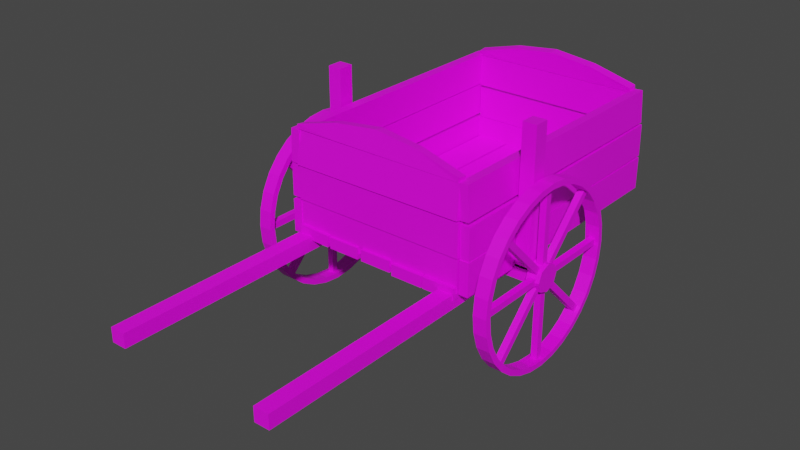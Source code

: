 # Source: Wagon.blend  (saved by Blender 2.82.7; exported with 4.5.12 LTS)
import bpy
from mathutils import Matrix  # noqa: F401  (used for matrix-valued properties, if any)

bpy.ops.wm.read_factory_settings(use_empty=True)
scene = bpy.context.scene
scene.name = 'Scene'

# ---- collections
col_collection = bpy.data.collections.new('Collection'); scene.collection.children.link(col_collection)

# ---- images (referenced by path relative to the original .blend; pixels are not part of the script)
import os
ASSET_DIR = os.environ.get("B2B_ASSET_DIR", "")  # directory of the original .blend (textures are referenced by path, not embedded)
HERE = os.path.dirname(os.path.abspath(__file__))  # packed textures are extracted next to this script under _unpacked/

def load_image(name, relpath, width, height, colorspace="sRGB"):
    """Load a texture the original file referenced (path relative to the .blend, or extracted next to this script)."""
    p = next((c for c in (os.path.join(HERE, relpath), os.path.join(ASSET_DIR, relpath)) if relpath and os.path.exists(c)), "")
    if p:
        img = bpy.data.images.load(p, check_existing=True)
        img.name = name
    else:  # same state as the original file: an image datablock whose file is absent (Cycles renders it pink)
        img = bpy.data.images.new(name, width, height)
        img.source = "FILE"
        img.filepath = "//" + (relpath or name)
    img.colorspace_settings.name = colorspace
    return img
img_texturescom_oldwood_3_5x3_5_1k_albedo_tif = load_image('TexturesCom_OldWood_3.5x3.5_1K_albedo.tif', 'TexturesCom_OldWood_3.5x3.5_1K_albedo.tif', 1024, 1024, 'sRGB')

# ---- materials (node trees are filled in below, after node groups)
mat_material_001 = bpy.data.materials.new('Material.001')
mat_material_001.use_transparent_shadow = False

# ---- material node trees
mat_material_001.use_nodes = True; mat_material_001.node_tree.nodes.clear()
_N = mat_material_001.node_tree.nodes; _L = mat_material_001.node_tree.links
n0 = _N.new('ShaderNodeOutputMaterial'); n0.name = 'Material Output'; n0.location = (300, 300)
n1 = _N.new('ShaderNodeBsdfPrincipled'); n1.name = 'Principled BSDF'; n1.location = (10, 300)
n1.distribution = 'GGX'
n1.subsurface_method = 'BURLEY'
n1.inputs[3].default_value = 1.45
n1.inputs[27].default_value = (0.0, 0.0, 0.0, 1.0)
n1.inputs[28].default_value = 1.0
n2 = _N.new('ShaderNodeTexImage'); n2.name = 'Image Texture'; n2.location = (-280, 280)
n2.image = img_texturescom_oldwood_3_5x3_5_1k_albedo_tif
_L.new(n1.outputs[0], n0.inputs[0])
_L.new(n2.outputs[0], n1.inputs[0])
n0.is_active_output = True

# ---- world
world_world = bpy.data.worlds.new('World'); scene.world = world_world
world_world.use_nodes = True; world_world.node_tree.nodes.clear()
_N = world_world.node_tree.nodes; _L = world_world.node_tree.links
n0 = _N.new('ShaderNodeOutputWorld'); n0.name = 'World Output'; n0.location = (300, 300)
n1 = _N.new('ShaderNodeBackground'); n1.name = 'Background'; n1.location = (10, 300)
n1.inputs[0].default_value = (0.05088, 0.05088, 0.05088, 1.0)
_L.new(n1.outputs[0], n0.inputs[0])
n0.is_active_output = True
world_world.color = (0.05088, 0.05088, 0.05088)
world_world.use_sun_shadow = False
world_world.sun_shadow_jitter_overblur = 0.0

# ---- meshes
me_cube_017 = bpy.data.meshes.new('Cube.017')
me_cube_017.from_pydata([(0.9777, 1.326, 1.166), (1.083, 1.326, 1.172), (0.9777, -1.795, 1.166), (1.083, -1.795, 1.172), (0.9994, 1.326, 0.8008), (1.105, 1.326, 0.8071), (0.9994, -1.795, 0.8008), (1.105, -1.795, 0.8071), (1.447, 0.04281, 1.007e-07), (1.447, 0.0236, 0.1951), (1.447, -0.03331, 0.3827), (1.447, -0.1257, 0.5556), (1.447, -0.2501, 0.7071), (1.447, -0.4016, 0.8315), (1.447, -0.5745, 0.9239), (1.447, -0.7621, 0.9808), (1.447, -0.9572, 1.0), (1.447, -1.152, 0.9808), (1.447, -1.34, 0.9239), (1.447, -1.513, 0.8315), (1.447, -1.664, 0.7071), (1.447, -1.789, 0.5556), (1.447, -1.881, 0.3827), (1.447, -1.938, 0.1951), (1.447, -1.957, -2.013e-07), (1.447, -1.938, -0.1951), (1.447, -1.881, -0.3827), (1.447, -1.789, -0.5556), (1.447, -1.664, -0.7071), (1.447, -1.513, -0.8315), (1.447, -1.34, -0.9239), (1.447, -1.152, -0.9808), (1.447, -0.9572, -1.0), (1.447, -0.7621, -0.9808), (1.447, -0.5745, -0.9239), (1.447, -0.4016, -0.8315), (1.447, -0.2501, -0.7071), (1.447, -0.1257, -0.5556), (1.447, -0.03331, -0.3827), (1.447, 0.0236, -0.1951), (1.45, -0.01939, 0.0), (1.45, -0.03741, 0.183), (1.45, -0.09078, 0.3589), (1.45, -0.1774, 0.521), (1.45, -0.2941, 0.6631), (1.45, -0.4362, 0.7797), (1.45, -0.5983, 0.8664), (1.45, -0.7742, 0.9198), (1.45, -0.9572, 0.9378), (1.45, -1.14, 0.9198), (1.45, -1.316, 0.8664), (1.45, -1.478, 0.7797), (1.45, -1.62, 0.6631), (1.45, -1.737, 0.521), (1.45, -1.824, 0.3589), (1.45, -1.877, 0.183), (1.45, -1.895, -2.013e-07), (1.45, -1.877, -0.183), (1.45, -1.824, -0.3589), (1.45, -1.737, -0.521), (1.45, -1.62, -0.6631), (1.45, -1.478, -0.7797), (1.45, -1.316, -0.8664), (1.45, -1.14, -0.9198), (1.45, -0.9572, -0.9378), (1.45, -0.7742, -0.9198), (1.45, -0.5983, -0.8664), (1.45, -0.4362, -0.7797), (1.45, -0.2941, -0.6631), (1.45, -0.1774, -0.521), (1.45, -0.09078, -0.3589), (1.45, -0.03741, -0.183), (1.373, 0.04281, 1.007e-07), (1.373, 0.0236, 0.1951), (1.373, -0.03331, 0.3827), (1.373, -0.1257, 0.5556), (1.373, -0.2501, 0.7071), (1.373, -0.4016, 0.8315), (1.373, -0.5745, 0.9239), (1.373, -0.7621, 0.9808), (1.373, -0.9572, 1.0), (1.373, -1.152, 0.9808), (1.373, -1.34, 0.9239), (1.373, -1.513, 0.8315), (1.373, -1.664, 0.7071), (1.373, -1.789, 0.5556), (1.373, -1.881, 0.3827), (1.373, -1.938, 0.1951), (1.373, -1.957, -2.013e-07), (1.373, -1.938, -0.1951), (1.373, -1.881, -0.3827), (1.373, -1.789, -0.5556), (1.373, -1.664, -0.7071), (1.373, -1.513, -0.8315), (1.373, -1.34, -0.9239), (1.373, -1.152, -0.9808), (1.373, -0.9572, -1.0), (1.373, -0.7621, -0.9808), (1.373, -0.5745, -0.9239), (1.373, -0.4016, -0.8315), (1.373, -0.2501, -0.7071), (1.373, -0.1257, -0.5556), (1.373, -0.03331, -0.3827), (1.373, 0.0236, -0.1951), (1.299, 0.04281, 2.013e-07), (1.299, 0.0236, 0.1951), (1.299, -0.03331, 0.3827), (1.299, -0.1257, 0.5556), (1.299, -0.2501, 0.7071), (1.299, -0.4016, 0.8315), (1.299, -0.5745, 0.9239), (1.299, -0.7621, 0.9808), (1.299, -0.9572, 1.0), (1.299, -1.152, 0.9808), (1.299, -1.34, 0.9239), (1.299, -1.513, 0.8315), (1.299, -1.664, 0.7071), (1.299, -1.789, 0.5556), (1.299, -1.881, 0.3827), (1.299, -1.938, 0.1951), (1.299, -1.957, -1.007e-07), (1.299, -1.938, -0.1951), (1.299, -1.881, -0.3827), (1.299, -1.789, -0.5556), (1.299, -1.664, -0.7071), (1.299, -1.513, -0.8315), (1.299, -1.34, -0.9239), (1.299, -1.152, -0.9808), (1.299, -0.9572, -1.0), (1.299, -0.7621, -0.9808), (1.299, -0.5745, -0.9239), (1.299, -0.4016, -0.8315), (1.299, -0.2501, -0.7071), (1.299, -0.1257, -0.5556), (1.299, -0.03331, -0.3827), (1.299, 0.0236, -0.1951), (1.373, -0.01939, 1.007e-07), (1.373, -0.03741, 0.183), (1.373, -0.09078, 0.3589), (1.373, -0.1774, 0.521), (1.373, -0.2941, 0.6631), (1.373, -0.4362, 0.7797), (1.373, -0.5983, 0.8664), (1.373, -0.7742, 0.9198), (1.373, -0.9572, 0.9378), (1.373, -1.14, 0.9198), (1.373, -1.316, 0.8664), (1.373, -1.478, 0.7797), (1.373, -1.62, 0.6631), (1.373, -1.737, 0.521), (1.373, -1.824, 0.3589), (1.373, -1.877, 0.183), (1.373, -1.895, -2.013e-07), (1.373, -1.877, -0.183), (1.373, -1.824, -0.3589), (1.373, -1.737, -0.521), (1.373, -1.62, -0.6631), (1.373, -1.478, -0.7797), (1.373, -1.316, -0.8664), (1.373, -1.14, -0.9198), (1.373, -0.9572, -0.9378), (1.373, -0.7742, -0.9198), (1.373, -0.5983, -0.8664), (1.373, -0.4362, -0.7797), (1.373, -0.2941, -0.6631), (1.373, -0.1774, -0.521), (1.373, -0.09078, -0.3589), (1.373, -0.03741, -0.183), (1.295, -0.01939, 1.007e-07), (1.295, -0.03741, 0.183), (1.295, -0.09078, 0.3589), (1.295, -0.1774, 0.521), (1.295, -0.2941, 0.6631), (1.295, -0.4362, 0.7797), (1.295, -0.5983, 0.8664), (1.295, -0.7742, 0.9198), (1.295, -0.9572, 0.9378), (1.295, -1.14, 0.9198), (1.295, -1.316, 0.8664), (1.295, -1.478, 0.7797), (1.295, -1.62, 0.6631), (1.295, -1.737, 0.521), (1.295, -1.824, 0.3589), (1.295, -1.877, 0.183), (1.295, -1.895, -2.013e-07), (1.295, -1.877, -0.183), (1.295, -1.824, -0.3589), (1.295, -1.737, -0.521), (1.295, -1.62, -0.6631), (1.295, -1.478, -0.7797), (1.295, -1.316, -0.8664), (1.295, -1.14, -0.9198), (1.295, -0.9572, -0.9378), (1.295, -0.7742, -0.9198), (1.295, -0.5983, -0.8664), (1.295, -0.4362, -0.7797), (1.295, -0.2941, -0.6631), (1.295, -0.1774, -0.521), (1.295, -0.09078, -0.3589), (1.295, -0.03741, -0.183), (1.336, -1.905, -0.03534), (1.336, -1.905, 0.03534), (1.336, -0.009254, -0.03534), (1.336, -0.009254, 0.03534), (1.407, -1.905, -0.03534), (1.407, -1.905, 0.03534), (1.407, -0.009254, -0.03534), (1.407, -0.009254, 0.03534), (1.336, -0.9218, -0.9479), (1.336, -0.9925, -0.9479), (1.336, -0.9218, 0.9479), (1.336, -0.9925, 0.9479), (1.407, -0.9218, -0.9479), (1.407, -0.9925, -0.9479), (1.407, -0.9218, 0.9479), (1.407, -0.9925, 0.9479), (1.336, -1.602, -0.6953), (1.336, -1.652, -0.6453), (1.336, -0.2619, 0.6453), (1.336, -0.3119, 0.6953), (1.407, -1.602, -0.6953), (1.407, -1.652, -0.6453), (1.407, -0.2619, 0.6453), (1.407, -0.3119, 0.6953), (1.336, -1.652, 0.6453), (1.336, -1.602, 0.6953), (1.336, -0.3119, -0.6953), (1.336, -0.2619, -0.6453), (1.407, -1.652, 0.6453), (1.407, -1.602, 0.6953), (1.407, -0.3119, -0.6953), (1.407, -0.2619, -0.6453), (1.297, -1.067, -0.1096), (1.297, -1.067, 0.1096), (1.297, -0.8476, -0.1096), (1.297, -0.8476, 0.1096), (1.449, -1.067, -0.1096), (1.449, -1.067, 0.1096), (1.449, -0.8476, -0.1096), (1.449, -0.8476, 0.1096), (1.297, -1.109, 2.013e-07), (1.297, -0.8057, 2.013e-07), (1.449, -0.8057, 1.007e-07), (1.449, -1.109, 1.007e-07), (1.297, -0.9572, -0.1511), (1.297, -0.9572, 0.1511), (1.449, -0.9572, -0.1511), (1.449, -0.9572, 0.1511), (1.449, -0.9572, 1.007e-07), (1.297, -0.9572, 2.013e-07), (-0.9837, 1.314, 0.01451), (-1.089, 1.314, 0.01451), (-0.9837, -1.807, 0.01451), (-1.089, -1.807, 0.01451), (-0.9837, 1.314, 0.38), (-1.089, 1.314, 0.38), (-0.9837, -1.807, 0.38), (-1.089, -1.807, 0.38), (1.296, -0.8718, 0.08079), (1.296, -0.8718, -0.07695), (1.296, -1.042, 0.08079), (1.296, -1.042, -0.07695), (-1.304, -0.8718, 0.0808), (-1.304, -0.8718, -0.07695), (-1.304, -1.042, 0.0808), (-1.304, -1.042, -0.07695), (1.282, -0.8713, 0.05913), (1.124, -0.8713, 0.05913), (1.282, -1.042, 0.05913), (1.124, -1.042, 0.05913), (1.282, -0.8713, 1.557), (1.124, -0.8713, 1.557), (1.282, -1.042, 1.557), (1.124, -1.042, 1.557), (-1.307, 0.04281, 1.007e-06), (-1.307, 0.0236, 0.1951), (-1.307, -0.03331, 0.3827), (-1.307, -0.1257, 0.5556), (-1.307, -0.2501, 0.7071), (-1.307, -0.4016, 0.8315), (-1.307, -0.5745, 0.9239), (-1.307, -0.7621, 0.9808), (-1.307, -0.9572, 1.0), (-1.307, -1.152, 0.9808), (-1.307, -1.34, 0.9239), (-1.307, -1.513, 0.8315), (-1.307, -1.664, 0.7071), (-1.307, -1.789, 0.5556), (-1.307, -1.881, 0.3827), (-1.307, -1.938, 0.1951), (-1.307, -1.957, 6.04e-07), (-1.307, -1.938, -0.1951), (-1.307, -1.881, -0.3827), (-1.307, -1.789, -0.5556), (-1.307, -1.664, -0.7071), (-1.307, -1.513, -0.8315), (-1.307, -1.34, -0.9239), (-1.307, -1.152, -0.9808), (-1.307, -0.9572, -1.0), (-1.307, -0.7621, -0.9808), (-1.307, -0.5745, -0.9239), (-1.307, -0.4016, -0.8315), (-1.307, -0.2501, -0.7071), (-1.307, -0.1257, -0.5556), (-1.307, -0.03331, -0.3827), (-1.307, 0.0236, -0.1951), (-1.304, -0.01939, 9.061e-07), (-1.304, -0.03741, 0.183), (-1.304, -0.09078, 0.3589), (-1.304, -0.1774, 0.521), (-1.304, -0.2941, 0.6631), (-1.304, -0.4362, 0.7797), (-1.304, -0.5983, 0.8664), (-1.304, -0.7742, 0.9198), (-1.304, -0.9572, 0.9378), (-1.304, -1.14, 0.9198), (-1.304, -1.316, 0.8664), (-1.304, -1.478, 0.7797), (-1.304, -1.62, 0.6631), (-1.304, -1.737, 0.521), (-1.304, -1.824, 0.3589), (-1.304, -1.877, 0.183), (-1.304, -1.895, 7.047e-07), (-1.304, -1.877, -0.183), (-1.304, -1.824, -0.3589), (-1.304, -1.737, -0.521), (-1.304, -1.62, -0.6631), (-1.304, -1.478, -0.7797), (-1.304, -1.316, -0.8664), (-1.304, -1.14, -0.9198), (-1.304, -0.9572, -0.9378), (-1.304, -0.7742, -0.9198), (-1.304, -0.5983, -0.8664), (-1.304, -0.4362, -0.7797), (-1.304, -0.2941, -0.6631), (-1.304, -0.1774, -0.521), (-1.304, -0.09078, -0.3589), (-1.304, -0.03741, -0.183), (-1.381, 0.04281, 1.007e-06), (-1.381, 0.0236, 0.1951), (-1.381, -0.03331, 0.3827), (-1.381, -0.1257, 0.5556), (-1.381, -0.2501, 0.7071), (-1.381, -0.4016, 0.8315), (-1.381, -0.5745, 0.9239), (-1.381, -0.7621, 0.9808), (-1.381, -0.9572, 1.0), (-1.381, -1.152, 0.9808), (-1.381, -1.34, 0.9239), (-1.381, -1.513, 0.8315), (-1.381, -1.664, 0.7071), (-1.381, -1.789, 0.5556), (-1.381, -1.881, 0.3827), (-1.381, -1.938, 0.1951), (-1.381, -1.957, 6.04e-07), (-1.381, -1.938, -0.1951), (-1.381, -1.881, -0.3827), (-1.381, -1.789, -0.5556), (-1.381, -1.664, -0.7071), (-1.381, -1.513, -0.8315), (-1.381, -1.34, -0.9239), (-1.381, -1.152, -0.9808), (-1.381, -0.9572, -1.0), (-1.381, -0.7621, -0.9808), (-1.381, -0.5745, -0.9239), (-1.381, -0.4016, -0.8315), (-1.381, -0.2501, -0.7071), (-1.381, -0.1257, -0.5556), (-1.381, -0.03331, -0.3827), (-1.381, 0.0236, -0.1951), (-1.455, 0.04281, 1.107e-06), (-1.455, 0.0236, 0.1951), (-1.455, -0.03331, 0.3827), (-1.455, -0.1257, 0.5556), (-1.455, -0.2501, 0.7071), (-1.455, -0.4016, 0.8315), (-1.455, -0.5745, 0.9239), (-1.455, -0.7621, 0.9808), (-1.455, -0.9572, 1.0), (-1.455, -1.152, 0.9808), (-1.455, -1.34, 0.9239), (-1.455, -1.513, 0.8315), (-1.455, -1.664, 0.7071), (-1.455, -1.789, 0.5556), (-1.455, -1.881, 0.3827), (-1.455, -1.938, 0.1951), (-1.455, -1.957, 7.047e-07), (-1.455, -1.938, -0.1951), (-1.455, -1.881, -0.3827), (-1.455, -1.789, -0.5556), (-1.455, -1.664, -0.7071), (-1.455, -1.513, -0.8315), (-1.455, -1.34, -0.9239), (-1.455, -1.152, -0.9808), (-1.455, -0.9572, -1.0), (-1.455, -0.7621, -0.9808), (-1.455, -0.5745, -0.9239), (-1.455, -0.4016, -0.8315), (-1.455, -0.2501, -0.7071), (-1.455, -0.1257, -0.5556), (-1.455, -0.03331, -0.3827), (-1.455, 0.0236, -0.1951), (-1.381, -0.01939, 1.007e-06), (-1.381, -0.03741, 0.183), (-1.381, -0.09078, 0.3589), (-1.381, -0.1774, 0.521), (-1.381, -0.2941, 0.6631), (-1.381, -0.4362, 0.7797), (-1.381, -0.5983, 0.8664), (-1.381, -0.7742, 0.9198), (-1.381, -0.9572, 0.9378), (-1.381, -1.14, 0.9198), (-1.381, -1.316, 0.8664), (-1.381, -1.478, 0.7797), (-1.381, -1.62, 0.6631), (-1.381, -1.737, 0.521), (-1.381, -1.824, 0.3589), (-1.381, -1.877, 0.183), (-1.381, -1.895, 6.04e-07), (-1.381, -1.877, -0.183), (-1.381, -1.824, -0.3589), (-1.381, -1.737, -0.521), (-1.381, -1.62, -0.6631), (-1.381, -1.478, -0.7797), (-1.381, -1.316, -0.8664), (-1.381, -1.14, -0.9198), (-1.381, -0.9572, -0.9378), (-1.381, -0.7742, -0.9198), (-1.381, -0.5983, -0.8664), (-1.381, -0.4362, -0.7797), (-1.381, -0.2941, -0.6631), (-1.381, -0.1774, -0.521), (-1.381, -0.09078, -0.3589), (-1.381, -0.03741, -0.183), (-1.459, -0.01939, 1.007e-06), (-1.459, -0.03741, 0.183), (-1.459, -0.09078, 0.3589), (-1.459, -0.1774, 0.521), (-1.459, -0.2941, 0.6631), (-1.459, -0.4362, 0.7797), (-1.459, -0.5983, 0.8664), (-1.459, -0.7742, 0.9198), (-1.459, -0.9572, 0.9378), (-1.459, -1.14, 0.9198), (-1.459, -1.316, 0.8664), (-1.459, -1.478, 0.7797), (-1.459, -1.62, 0.6631), (-1.459, -1.737, 0.521), (-1.459, -1.824, 0.3589), (-1.459, -1.877, 0.183), (-1.459, -1.895, 8.054e-07), (-1.459, -1.877, -0.183), (-1.459, -1.824, -0.3589), (-1.459, -1.737, -0.521), (-1.459, -1.62, -0.6631), (-1.459, -1.478, -0.7797), (-1.459, -1.316, -0.8664), (-1.459, -1.14, -0.9198), (-1.459, -0.9572, -0.9378), (-1.459, -0.7742, -0.9198), (-1.459, -0.5983, -0.8664), (-1.459, -0.4362, -0.7797), (-1.459, -0.2941, -0.6631), (-1.459, -0.1774, -0.521), (-1.459, -0.09078, -0.3589), (-1.459, -0.03741, -0.183), (-1.418, -1.905, -0.03534), (-1.418, -1.905, 0.03534), (-1.418, -0.009254, -0.03534), (-1.418, -0.009254, 0.03534), (-1.347, -1.905, -0.03534), (-1.347, -1.905, 0.03534), (-1.347, -0.009254, -0.03534), (-1.347, -0.009254, 0.03534), (-1.418, -0.9218, -0.9479), (-1.418, -0.9925, -0.9479), (-1.418, -0.9218, 0.9479), (-1.418, -0.9925, 0.9479), (-1.347, -0.9218, -0.9479), (-1.347, -0.9925, -0.9479), (-1.347, -0.9218, 0.9479), (-1.347, -0.9925, 0.9479), (-1.418, -1.602, -0.6953), (-1.418, -1.652, -0.6453), (-1.418, -0.2619, 0.6453), (-1.418, -0.3119, 0.6953), (-1.347, -1.602, -0.6953), (-1.347, -1.652, -0.6453), (-1.347, -0.2619, 0.6453), (-1.347, -0.3119, 0.6953), (-1.418, -1.652, 0.6453), (-1.418, -1.602, 0.6953), (-1.418, -0.3119, -0.6953), (-1.418, -0.2619, -0.6453), (-1.347, -1.652, 0.6453), (-1.347, -1.602, 0.6953), (-1.347, -0.3119, -0.6953), (-1.347, -0.2619, -0.6453), (-1.457, -1.067, -0.1096), (-1.457, -1.067, 0.1096), (-1.457, -0.8476, -0.1096), (-1.457, -0.8476, 0.1096), (-1.305, -1.067, -0.1096), (-1.305, -1.067, 0.1096), (-1.305, -0.8476, -0.1096), (-1.305, -0.8476, 0.1096), (-1.457, -1.109, 1.107e-06), (-1.457, -0.8057, 1.107e-06), (-1.305, -0.8057, 1.007e-06), (-1.305, -1.109, 1.007e-06), (-1.457, -0.9572, -0.1511), (-1.457, -0.9572, 0.1511), (-1.305, -0.9572, -0.1511), (-1.305, -0.9572, 0.1511), (-1.305, -0.9572, 1.007e-06), (-1.457, -0.9572, 1.107e-06), (-1.11, -0.8713, 0.05913), (-1.268, -0.8713, 0.05913), (-1.11, -1.042, 0.05913), (-1.268, -1.042, 0.05913), (-1.11, -0.8713, 1.557), (-1.268, -0.8713, 1.557), (-1.11, -1.042, 1.557), (-1.268, -1.042, 1.557), (0.8102, -0.9933, 0.04015), (0.8102, -0.9933, -0.1176), (0.9806, -0.9933, 0.04015), (0.9806, -0.9933, -0.1176), (0.8102, -4.205, 0.04015), (0.8102, -4.205, -0.1176), (0.9806, -4.205, 0.04015), (0.9806, -4.205, -0.1176), (-0.9953, -0.9933, 0.04015), (-0.9953, -0.9933, -0.1176), (-0.8249, -0.9933, 0.04015), (-0.8249, -0.9933, -0.1176), (-0.9953, -4.205, 0.04015), (-0.9953, -4.205, -0.1176), (-0.8249, -4.205, 0.04015), (-0.8249, -4.205, -0.1176), (-0.9895, -1.799, 0.7792), (-1.095, -1.799, 0.7792), (-0.9895, 1.321, 0.7792), (-1.095, 1.321, 0.7792), (-0.9895, -1.799, 0.4137), (-1.095, -1.799, 0.4137), (-0.9895, 1.321, 0.4137), (-1.095, 1.321, 0.4137), (-1.075, 1.311, 1.16), (-0.9698, 1.311, 1.157), (-1.075, -1.81, 1.16), (-0.9698, -1.81, 1.157), (-1.088, 1.311, 0.7949), (-0.9823, 1.311, 0.7913), (-1.088, -1.81, 0.7949), (-0.9823, -1.81, 0.7913), (1.116, 1.329, 0.03357), (1.011, 1.329, 0.03357), (1.116, -1.792, 0.03357), (1.011, -1.792, 0.03357), (1.116, 1.329, 0.3991), (1.011, 1.329, 0.3991), (1.116, -1.792, 0.3991), (1.011, -1.792, 0.3991), (1.11, -1.786, 0.7565), (1.004, -1.786, 0.7559), (1.11, 1.335, 0.7826), (1.004, 1.335, 0.782), (1.112, -1.783, 0.391), (1.006, -1.783, 0.3904), (1.112, 1.338, 0.4171), (1.006, 1.338, 0.4166), (0.9961, 1.252, 0.008132), (0.9961, 1.357, 0.008132), (-0.9875, 1.252, 0.008132), (-0.9875, 1.357, 0.008132), (0.9961, 1.252, 0.3736), (0.9961, 1.357, 0.3736), (-0.9875, 1.252, 0.3736), (-0.9875, 1.357, 0.3736), (-0.9829, 1.254, 0.7429), (-0.9829, 1.36, 0.7448), (1.001, 1.254, 0.7429), (1.001, 1.36, 0.7448), (-0.9829, 1.261, 0.3774), (-0.9829, 1.366, 0.3793), (1.001, 1.261, 0.3774), (1.001, 1.366, 0.3793), (0.9941, 1.343, 1.145), (0.9941, 1.238, 1.141), (-0.9895, 1.343, 1.145), (-0.9895, 1.238, 1.141), (0.9941, 1.356, 0.7795), (0.9941, 1.25, 0.7759), (-0.9895, 1.356, 0.7795), (-0.9895, 1.25, 0.7759), (0.98, 1.347, 1.16), (0.98, 1.243, 1.146), (-1.004, 1.347, 1.16), (-1.004, 1.243, 1.146), (0.98, 1.232, 1.194), (-1.004, 1.337, 1.208), (-1.004, 1.232, 1.194), (0.98, 1.337, 1.208), (0.4841, 1.243, 1.146), (-0.0118, 1.243, 1.146), (-0.5077, 1.243, 1.146), (-0.5077, 1.347, 1.16), (-0.0118, 1.347, 1.16), (0.4841, 1.347, 1.16), (0.4841, 1.219, 1.328), (-0.0118, 1.214, 1.386), (-0.5077, 1.219, 1.328), (0.4841, 1.324, 1.341), (-0.0118, 1.318, 1.4), (-0.5077, 1.324, 1.341), (0.9961, -1.798, 0.0367), (0.9961, -1.693, 0.0367), (-0.9875, -1.798, 0.0367), (-0.9875, -1.693, 0.0367), (0.9961, -1.798, 0.4022), (0.9961, -1.693, 0.4022), (-0.9875, -1.798, 0.4022), (-0.9875, -1.693, 0.4022), (-0.9829, -1.814, 0.776), (-0.9829, -1.708, 0.776), (1.001, -1.814, 0.776), (1.001, -1.708, 0.776), (-0.9829, -1.814, 0.4105), (-0.9829, -1.708, 0.4105), (1.001, -1.814, 0.4105), (1.001, -1.708, 0.4105), (0.9933, -1.686, 1.152), (0.9933, -1.791, 1.162), (-0.9903, -1.687, 1.143), (-0.9903, -1.792, 1.154), (0.9949, -1.723, 0.788), (0.9949, -1.828, 0.7988), (-0.9887, -1.724, 0.7795), (-0.9887, -1.829, 0.7903), (0.98, -1.69, 1.153), (0.98, -1.795, 1.165), (-1.004, -1.69, 1.153), (-1.004, -1.795, 1.165), (0.98, -1.794, 1.214), (-1.004, -1.689, 1.202), (-1.004, -1.794, 1.214), (0.98, -1.689, 1.202), (0.4841, -1.795, 1.165), (-0.0118, -1.795, 1.165), (-0.5077, -1.795, 1.165), (-0.5077, -1.69, 1.153), (-0.0118, -1.69, 1.153), (0.4841, -1.69, 1.153), (0.4841, -1.774, 1.346), (-0.0118, -1.765, 1.404), (-0.5077, -1.774, 1.346), (0.4841, -1.669, 1.334), (-0.0118, -1.661, 1.393), (-0.5077, -1.669, 1.334), (0.2054, 1.288, 0.1175), (0.2054, 1.288, -0.01018), (0.2054, -1.832, 0.1175), (0.2054, -1.832, -0.01018), (-0.1601, 1.288, 0.1175), (-0.1601, 1.288, -0.01018), (-0.1601, -1.832, 0.1175), (-0.1601, -1.832, -0.01018), (-0.5799, -1.825, 0.1117), (-0.5799, -1.825, -0.01597), (-0.5799, 1.296, 0.1117), (-0.5799, 1.296, -0.01597), (-0.2144, -1.825, 0.1117), (-0.2144, -1.825, -0.01597), (-0.2144, 1.296, 0.1117), (-0.2144, 1.296, -0.01597), (-0.9716, 1.285, 0.003706), (-0.968, 1.285, 0.1313), (-0.9716, -1.835, 0.003706), (-0.968, -1.835, 0.1313), (-0.6063, 1.285, -0.008802), (-0.6027, 1.285, 0.1188), (-0.6063, -1.835, -0.008802), (-0.6027, -1.835, 0.1188), (0.9887, 1.274, 0.1056), (0.9887, 1.274, -0.02211), (0.9887, -1.846, 0.1056), (0.9887, -1.846, -0.02211), (0.6232, 1.274, 0.1056), (0.6232, 1.274, -0.02211), (0.6232, -1.846, 0.1056), (0.6232, -1.846, -0.02211), (0.236, -1.839, 0.09979), (0.236, -1.839, -0.0279), (0.236, 1.281, 0.09979), (0.236, 1.281, -0.0279), (0.6016, -1.839, 0.09979), (0.6016, -1.839, -0.0279), (0.6016, 1.281, 0.09979), (0.6016, 1.281, -0.0279)], [], [(0, 4, 6, 2), (3, 2, 6, 7), (7, 6, 4, 5), (5, 1, 3, 7), (1, 0, 2, 3), (5, 4, 0, 1), (83, 19, 18, 82), (97, 33, 32, 96), (84, 20, 19, 83), (98, 34, 33, 97), (85, 21, 20, 84), (99, 35, 34, 98), (86, 22, 21, 85), (73, 9, 8, 72), (100, 36, 35, 99), (87, 23, 22, 86), (74, 10, 9, 73), (101, 37, 36, 100), (88, 24, 23, 87), (75, 11, 10, 74), (102, 38, 37, 101), (89, 25, 24, 88), (76, 12, 11, 75), (103, 39, 38, 102), (90, 26, 25, 89), (77, 13, 12, 76), (72, 8, 39, 103), (91, 27, 26, 90), (78, 14, 13, 77), (92, 28, 27, 91), (79, 15, 14, 78), (93, 29, 28, 92), (80, 16, 15, 79), (94, 30, 29, 93), (81, 17, 16, 80), (95, 31, 30, 94), (82, 18, 17, 81), (96, 32, 31, 95), (147, 146, 50, 51), (161, 160, 64, 65), (148, 147, 51, 52), (162, 161, 65, 66), (149, 148, 52, 53), (163, 162, 66, 67), (150, 149, 53, 54), (137, 136, 40, 41), (164, 163, 67, 68), (151, 150, 54, 55), (138, 137, 41, 42), (165, 164, 68, 69), (152, 151, 55, 56), (139, 138, 42, 43), (166, 165, 69, 70), (153, 152, 56, 57), (140, 139, 43, 44), (167, 166, 70, 71), (154, 153, 57, 58), (141, 140, 44, 45), (136, 167, 71, 40), (155, 154, 58, 59), (142, 141, 45, 46), (156, 155, 59, 60), (143, 142, 46, 47), (157, 156, 60, 61), (144, 143, 47, 48), (158, 157, 61, 62), (145, 144, 48, 49), (159, 158, 62, 63), (146, 145, 49, 50), (160, 159, 63, 64), (15, 16, 48, 47), (16, 17, 49, 48), (17, 18, 50, 49), (18, 19, 51, 50), (19, 20, 52, 51), (20, 21, 53, 52), (21, 22, 54, 53), (22, 23, 55, 54), (23, 24, 56, 55), (24, 25, 57, 56), (25, 26, 58, 57), (26, 27, 59, 58), (27, 28, 60, 59), (28, 29, 61, 60), (29, 30, 62, 61), (30, 31, 63, 62), (31, 32, 64, 63), (32, 33, 65, 64), (33, 34, 66, 65), (34, 35, 67, 66), (35, 36, 68, 67), (36, 37, 69, 68), (37, 38, 70, 69), (38, 39, 71, 70), (39, 8, 40, 71), (8, 9, 41, 40), (9, 10, 42, 41), (10, 11, 43, 42), (11, 12, 44, 43), (12, 13, 45, 44), (13, 14, 46, 45), (14, 15, 47, 46), (83, 82, 114, 115), (97, 96, 128, 129), (84, 83, 115, 116), (98, 97, 129, 130), (85, 84, 116, 117), (99, 98, 130, 131), (86, 85, 117, 118), (73, 72, 104, 105), (100, 99, 131, 132), (87, 86, 118, 119), (74, 73, 105, 106), (101, 100, 132, 133), (88, 87, 119, 120), (75, 74, 106, 107), (102, 101, 133, 134), (89, 88, 120, 121), (76, 75, 107, 108), (103, 102, 134, 135), (90, 89, 121, 122), (77, 76, 108, 109), (72, 103, 135, 104), (91, 90, 122, 123), (78, 77, 109, 110), (92, 91, 123, 124), (79, 78, 110, 111), (93, 92, 124, 125), (80, 79, 111, 112), (94, 93, 125, 126), (81, 80, 112, 113), (95, 94, 126, 127), (82, 81, 113, 114), (96, 95, 127, 128), (147, 179, 178, 146), (161, 193, 192, 160), (148, 180, 179, 147), (162, 194, 193, 161), (149, 181, 180, 148), (163, 195, 194, 162), (150, 182, 181, 149), (137, 169, 168, 136), (164, 196, 195, 163), (151, 183, 182, 150), (138, 170, 169, 137), (165, 197, 196, 164), (152, 184, 183, 151), (139, 171, 170, 138), (166, 198, 197, 165), (153, 185, 184, 152), (140, 172, 171, 139), (167, 199, 198, 166), (154, 186, 185, 153), (141, 173, 172, 140), (136, 168, 199, 167), (155, 187, 186, 154), (142, 174, 173, 141), (156, 188, 187, 155), (143, 175, 174, 142), (157, 189, 188, 156), (144, 176, 175, 143), (158, 190, 189, 157), (145, 177, 176, 144), (159, 191, 190, 158), (146, 178, 177, 145), (160, 192, 191, 159), (111, 175, 176, 112), (112, 176, 177, 113), (113, 177, 178, 114), (114, 178, 179, 115), (115, 179, 180, 116), (116, 180, 181, 117), (117, 181, 182, 118), (118, 182, 183, 119), (119, 183, 184, 120), (120, 184, 185, 121), (121, 185, 186, 122), (122, 186, 187, 123), (123, 187, 188, 124), (124, 188, 189, 125), (125, 189, 190, 126), (126, 190, 191, 127), (127, 191, 192, 128), (128, 192, 193, 129), (129, 193, 194, 130), (130, 194, 195, 131), (131, 195, 196, 132), (132, 196, 197, 133), (133, 197, 198, 134), (134, 198, 199, 135), (135, 199, 168, 104), (104, 168, 169, 105), (105, 169, 170, 106), (106, 170, 171, 107), (107, 171, 172, 108), (108, 172, 173, 109), (109, 173, 174, 110), (110, 174, 175, 111), (200, 201, 203, 202), (202, 203, 207, 206), (206, 207, 205, 204), (204, 205, 201, 200), (202, 206, 204, 200), (207, 203, 201, 205), (208, 209, 211, 210), (210, 211, 215, 214), (214, 215, 213, 212), (212, 213, 209, 208), (210, 214, 212, 208), (215, 211, 209, 213), (216, 217, 219, 218), (218, 219, 223, 222), (222, 223, 221, 220), (220, 221, 217, 216), (218, 222, 220, 216), (223, 219, 217, 221), (224, 225, 227, 226), (226, 227, 231, 230), (230, 231, 229, 228), (228, 229, 225, 224), (226, 230, 228, 224), (231, 227, 225, 229), (249, 245, 235, 241), (241, 235, 239, 242), (248, 247, 237, 243), (243, 237, 233, 240), (244, 246, 236, 232), (247, 245, 233, 237), (236, 243, 240, 232), (246, 248, 243, 236), (234, 241, 242, 238), (244, 249, 241, 234), (232, 240, 249, 244), (238, 242, 248, 246), (239, 235, 245, 247), (234, 238, 246, 244), (242, 239, 247, 248), (240, 233, 245, 249), (250, 254, 256, 252), (253, 252, 256, 257), (257, 256, 254, 255), (255, 251, 253, 257), (251, 250, 252, 253), (255, 254, 250, 251), (258, 262, 264, 260), (261, 260, 264, 265), (265, 264, 262, 263), (263, 259, 261, 265), (259, 258, 260, 261), (263, 262, 258, 259), (266, 270, 272, 268), (269, 268, 272, 273), (273, 272, 270, 271), (271, 267, 269, 273), (267, 266, 268, 269), (271, 270, 266, 267), (349, 285, 284, 348), (363, 299, 298, 362), (350, 286, 285, 349), (364, 300, 299, 363), (351, 287, 286, 350), (365, 301, 300, 364), (352, 288, 287, 351), (339, 275, 274, 338), (366, 302, 301, 365), (353, 289, 288, 352), (340, 276, 275, 339), (367, 303, 302, 366), (354, 290, 289, 353), (341, 277, 276, 340), (368, 304, 303, 367), (355, 291, 290, 354), (342, 278, 277, 341), (369, 305, 304, 368), (356, 292, 291, 355), (343, 279, 278, 342), (338, 274, 305, 369), (357, 293, 292, 356), (344, 280, 279, 343), (358, 294, 293, 357), (345, 281, 280, 344), (359, 295, 294, 358), (346, 282, 281, 345), (360, 296, 295, 359), (347, 283, 282, 346), (361, 297, 296, 360), (348, 284, 283, 347), (362, 298, 297, 361), (413, 412, 316, 317), (427, 426, 330, 331), (414, 413, 317, 318), (428, 427, 331, 332), (415, 414, 318, 319), (429, 428, 332, 333), (416, 415, 319, 320), (403, 402, 306, 307), (430, 429, 333, 334), (417, 416, 320, 321), (404, 403, 307, 308), (431, 430, 334, 335), (418, 417, 321, 322), (405, 404, 308, 309), (432, 431, 335, 336), (419, 418, 322, 323), (406, 405, 309, 310), (433, 432, 336, 337), (420, 419, 323, 324), (407, 406, 310, 311), (402, 433, 337, 306), (421, 420, 324, 325), (408, 407, 311, 312), (422, 421, 325, 326), (409, 408, 312, 313), (423, 422, 326, 327), (410, 409, 313, 314), (424, 423, 327, 328), (411, 410, 314, 315), (425, 424, 328, 329), (412, 411, 315, 316), (426, 425, 329, 330), (281, 282, 314, 313), (282, 283, 315, 314), (283, 284, 316, 315), (284, 285, 317, 316), (285, 286, 318, 317), (286, 287, 319, 318), (287, 288, 320, 319), (288, 289, 321, 320), (289, 290, 322, 321), (290, 291, 323, 322), (291, 292, 324, 323), (292, 293, 325, 324), (293, 294, 326, 325), (294, 295, 327, 326), (295, 296, 328, 327), (296, 297, 329, 328), (297, 298, 330, 329), (298, 299, 331, 330), (299, 300, 332, 331), (300, 301, 333, 332), (301, 302, 334, 333), (302, 303, 335, 334), (303, 304, 336, 335), (304, 305, 337, 336), (305, 274, 306, 337), (274, 275, 307, 306), (275, 276, 308, 307), (276, 277, 309, 308), (277, 278, 310, 309), (278, 279, 311, 310), (279, 280, 312, 311), (280, 281, 313, 312), (349, 348, 380, 381), (363, 362, 394, 395), (350, 349, 381, 382), (364, 363, 395, 396), (351, 350, 382, 383), (365, 364, 396, 397), (352, 351, 383, 384), (339, 338, 370, 371), (366, 365, 397, 398), (353, 352, 384, 385), (340, 339, 371, 372), (367, 366, 398, 399), (354, 353, 385, 386), (341, 340, 372, 373), (368, 367, 399, 400), (355, 354, 386, 387), (342, 341, 373, 374), (369, 368, 400, 401), (356, 355, 387, 388), (343, 342, 374, 375), (338, 369, 401, 370), (357, 356, 388, 389), (344, 343, 375, 376), (358, 357, 389, 390), (345, 344, 376, 377), (359, 358, 390, 391), (346, 345, 377, 378), (360, 359, 391, 392), (347, 346, 378, 379), (361, 360, 392, 393), (348, 347, 379, 380), (362, 361, 393, 394), (413, 445, 444, 412), (427, 459, 458, 426), (414, 446, 445, 413), (428, 460, 459, 427), (415, 447, 446, 414), (429, 461, 460, 428), (416, 448, 447, 415), (403, 435, 434, 402), (430, 462, 461, 429), (417, 449, 448, 416), (404, 436, 435, 403), (431, 463, 462, 430), (418, 450, 449, 417), (405, 437, 436, 404), (432, 464, 463, 431), (419, 451, 450, 418), (406, 438, 437, 405), (433, 465, 464, 432), (420, 452, 451, 419), (407, 439, 438, 406), (402, 434, 465, 433), (421, 453, 452, 420), (408, 440, 439, 407), (422, 454, 453, 421), (409, 441, 440, 408), (423, 455, 454, 422), (410, 442, 441, 409), (424, 456, 455, 423), (411, 443, 442, 410), (425, 457, 456, 424), (412, 444, 443, 411), (426, 458, 457, 425), (377, 441, 442, 378), (378, 442, 443, 379), (379, 443, 444, 380), (380, 444, 445, 381), (381, 445, 446, 382), (382, 446, 447, 383), (383, 447, 448, 384), (384, 448, 449, 385), (385, 449, 450, 386), (386, 450, 451, 387), (387, 451, 452, 388), (388, 452, 453, 389), (389, 453, 454, 390), (390, 454, 455, 391), (391, 455, 456, 392), (392, 456, 457, 393), (393, 457, 458, 394), (394, 458, 459, 395), (395, 459, 460, 396), (396, 460, 461, 397), (397, 461, 462, 398), (398, 462, 463, 399), (399, 463, 464, 400), (400, 464, 465, 401), (401, 465, 434, 370), (370, 434, 435, 371), (371, 435, 436, 372), (372, 436, 437, 373), (373, 437, 438, 374), (374, 438, 439, 375), (375, 439, 440, 376), (376, 440, 441, 377), (466, 467, 469, 468), (468, 469, 473, 472), (472, 473, 471, 470), (470, 471, 467, 466), (468, 472, 470, 466), (473, 469, 467, 471), (474, 475, 477, 476), (476, 477, 481, 480), (480, 481, 479, 478), (478, 479, 475, 474), (476, 480, 478, 474), (481, 477, 475, 479), (482, 483, 485, 484), (484, 485, 489, 488), (488, 489, 487, 486), (486, 487, 483, 482), (484, 488, 486, 482), (489, 485, 483, 487), (490, 491, 493, 492), (492, 493, 497, 496), (496, 497, 495, 494), (494, 495, 491, 490), (492, 496, 494, 490), (497, 493, 491, 495), (515, 511, 501, 507), (507, 501, 505, 508), (514, 513, 503, 509), (509, 503, 499, 506), (510, 512, 502, 498), (513, 511, 499, 503), (502, 509, 506, 498), (512, 514, 509, 502), (500, 507, 508, 504), (510, 515, 507, 500), (498, 506, 515, 510), (504, 508, 514, 512), (505, 501, 511, 513), (500, 504, 512, 510), (508, 505, 513, 514), (506, 499, 511, 515), (516, 520, 522, 518), (519, 518, 522, 523), (523, 522, 520, 521), (521, 517, 519, 523), (517, 516, 518, 519), (521, 520, 516, 517), (524, 528, 530, 526), (527, 526, 530, 531), (531, 530, 528, 529), (529, 525, 527, 531), (525, 524, 526, 527), (529, 528, 524, 525), (532, 536, 538, 534), (535, 534, 538, 539), (539, 538, 536, 537), (537, 533, 535, 539), (533, 532, 534, 535), (537, 536, 532, 533), (540, 544, 546, 542), (543, 542, 546, 547), (547, 546, 544, 545), (545, 541, 543, 547), (541, 540, 542, 543), (545, 544, 540, 541), (548, 552, 554, 550), (551, 550, 554, 555), (555, 554, 552, 553), (553, 549, 551, 555), (549, 548, 550, 551), (553, 552, 548, 549), (556, 560, 562, 558), (559, 558, 562, 563), (563, 562, 560, 561), (561, 557, 559, 563), (557, 556, 558, 559), (561, 560, 556, 557), (564, 568, 570, 566), (567, 566, 570, 571), (571, 570, 568, 569), (569, 565, 567, 571), (565, 564, 566, 567), (569, 568, 564, 565), (572, 576, 578, 574), (575, 574, 578, 579), (579, 578, 576, 577), (577, 573, 575, 579), (573, 572, 574, 575), (577, 576, 572, 573), (580, 584, 586, 582), (583, 582, 586, 587), (587, 586, 584, 585), (585, 581, 583, 587), (581, 580, 582, 583), (585, 584, 580, 581), (588, 592, 594, 590), (591, 590, 594, 595), (595, 594, 592, 593), (593, 589, 591, 595), (589, 588, 590, 591), (593, 592, 588, 589), (615, 607, 598, 601), (602, 601, 598, 599), (604, 609, 596, 597), (597, 596, 603, 600), (606, 612, 602, 599), (612, 615, 601, 602), (600, 603, 613, 610), (610, 613, 614, 611), (611, 614, 615, 612), (597, 600, 610, 604), (604, 610, 611, 605), (605, 611, 612, 606), (599, 598, 607, 606), (606, 607, 608, 605), (605, 608, 609, 604), (603, 596, 609, 613), (613, 609, 608, 614), (614, 608, 607, 615), (616, 620, 622, 618), (619, 618, 622, 623), (623, 622, 620, 621), (621, 617, 619, 623), (617, 616, 618, 619), (621, 620, 616, 617), (624, 628, 630, 626), (627, 626, 630, 631), (631, 630, 628, 629), (629, 625, 627, 631), (625, 624, 626, 627), (629, 628, 624, 625), (632, 636, 638, 634), (635, 634, 638, 639), (639, 638, 636, 637), (637, 633, 635, 639), (633, 632, 634, 635), (637, 636, 632, 633), (659, 651, 642, 645), (646, 645, 642, 643), (648, 653, 640, 641), (641, 640, 647, 644), (650, 656, 646, 643), (656, 659, 645, 646), (644, 647, 657, 654), (654, 657, 658, 655), (655, 658, 659, 656), (641, 644, 654, 648), (648, 654, 655, 649), (649, 655, 656, 650), (643, 642, 651, 650), (650, 651, 652, 649), (649, 652, 653, 648), (647, 640, 653, 657), (657, 653, 652, 658), (658, 652, 651, 659), (660, 664, 666, 662), (663, 662, 666, 667), (667, 666, 664, 665), (665, 661, 663, 667), (661, 660, 662, 663), (665, 664, 660, 661), (668, 672, 674, 670), (671, 670, 674, 675), (675, 674, 672, 673), (673, 669, 671, 675), (669, 668, 670, 671), (673, 672, 668, 669), (676, 680, 682, 678), (679, 678, 682, 683), (683, 682, 680, 681), (681, 677, 679, 683), (677, 676, 678, 679), (681, 680, 676, 677), (684, 688, 690, 686), (687, 686, 690, 691), (691, 690, 688, 689), (689, 685, 687, 691), (685, 684, 686, 687), (689, 688, 684, 685), (692, 696, 698, 694), (695, 694, 698, 699), (699, 698, 696, 697), (697, 693, 695, 699), (693, 692, 694, 695), (697, 696, 692, 693)])
_uv = me_cube_017.uv_layers.new(name='UVMap')
_uv.uv.foreach_set('vector', [0.1255, 0.0004778, 0.187, 0.0004777, 0.187, 0.5259, 0.1255, 0.5259, 0.375, 1.416, 0.625, 1.416, 0.625, 2.331, 0.375, 2.331, 0.375, -1.331, 0.625, -1.331, 0.625, -0.4156, 0.375, -0.4156, 0.0004777, 0.6509, 0.0004777, 0.5893, 0.5259, 0.5893, 0.5259, 0.6509, 0.375, 0.5, 0.625, 0.5, 0.625, 1.416, 0.375, 1.416, 0.375, -0.4156, 0.625, -0.4156, 0.625, 0.5, 0.375, 0.5, 0.05461, 0.1543, 0.08495, 0.1601, 0.07911, 0.2477, 0.04237, 0.246, 0.255, 0.6246, 0.2546, 0.6245, 0.2532, 0.5734, 0.2535, 0.5735, 0.07909, 0.08229, 0.1007, 0.09226, 0.08495, 0.1601, 0.05461, 0.1543, 0.2564, 0.6756, 0.256, 0.6755, 0.2546, 0.6245, 0.255, 0.6246, 0.1156, 0.03619, 0.1262, 0.05006, 0.1007, 0.09226, 0.07909, 0.08229, 0.2578, 0.7266, 0.2575, 0.7265, 0.256, 0.6755, 0.2564, 0.6756, 0.1627, 0.02183, 0.1603, 0.03857, 0.1262, 0.05006, 0.1156, 0.03619, 0.2612, 0.9815, 0.2622, 0.9793, 0.2651, 0.9999, 0.2646, 0.984, 0.2592, 0.7774, 0.2588, 0.7774, 0.2575, 0.7265, 0.2578, 0.7266, 0.2158, 0.04327, 0.1998, 0.05924, 0.1603, 0.03857, 0.1627, 0.02183, 0.2392, 0.9699, 0.2486, 0.9617, 0.2622, 0.9793, 0.2612, 0.9815, 0.2606, 0.8283, 0.2604, 0.8284, 0.2588, 0.7774, 0.2592, 0.7774, 0.2588, 0.09738, 0.2333, 0.09095, 0.1998, 0.05924, 0.2158, 0.04327, 0.2072, 0.9327, 0.2264, 0.9216, 0.2486, 0.9617, 0.2392, 0.9699, 0.2619, 0.8796, 0.2616, 0.8796, 0.2604, 0.8284, 0.2606, 0.8283, 0.2538, 0.2103, 0.2445, 0.2061, 0.2333, 0.09095, 0.2588, 0.09738, 0.1709, 0.8703, 0.1988, 0.858, 0.2264, 0.9216, 0.2072, 0.9327, 0.2634, 0.9311, 0.2628, 0.932, 0.2616, 0.8796, 0.2619, 0.8796, 0.2463, 0.267, 0.2451, 0.2662, 0.2445, 0.2061, 0.2538, 0.2103, 0.1344, 0.7868, 0.1691, 0.7747, 0.1988, 0.858, 0.1709, 0.8703, 0.2646, 0.984, 0.2651, 0.9999, 0.2628, 0.932, 0.2634, 0.9311, 0.2467, 0.3185, 0.2463, 0.3184, 0.2451, 0.2662, 0.2463, 0.267, 0.1007, 0.6875, 0.1402, 0.6767, 0.1691, 0.7747, 0.1344, 0.7868, 0.248, 0.3696, 0.2476, 0.3695, 0.2463, 0.3184, 0.2467, 0.3185, 0.07274, 0.578, 0.1149, 0.5693, 0.1402, 0.6767, 0.1007, 0.6875, 0.2493, 0.4206, 0.249, 0.4205, 0.2476, 0.3695, 0.248, 0.3696, 0.05256, 0.4639, 0.09515, 0.4582, 0.1149, 0.5693, 0.07274, 0.578, 0.2507, 0.4716, 0.2503, 0.4716, 0.249, 0.4205, 0.2493, 0.4206, 0.04199, 0.3512, 0.08279, 0.349, 0.09515, 0.4582, 0.05256, 0.4639, 0.2523, 0.5225, 0.252, 0.5224, 0.2503, 0.4716, 0.2507, 0.4716, 0.04237, 0.246, 0.07911, 0.2477, 0.08279, 0.349, 0.04199, 0.3512, 0.2535, 0.5735, 0.2532, 0.5734, 0.252, 0.5224, 0.2523, 0.5225, 0.1404, 0.1631, 0.1473, 0.2451, 0.1095, 0.2475, 0.1098, 0.1628, 0.255, 0.6243, 0.2536, 0.5733, 0.2551, 0.5733, 0.2566, 0.6244, 0.1392, 0.1011, 0.1404, 0.1631, 0.1098, 0.1628, 0.1181, 0.09786, 0.2564, 0.6753, 0.255, 0.6243, 0.2566, 0.6244, 0.258, 0.6754, 0.1436, 0.06436, 0.1392, 0.1011, 0.1181, 0.09786, 0.1343, 0.05842, 0.2579, 0.7264, 0.2564, 0.6753, 0.258, 0.6754, 0.2594, 0.7264, 0.1534, 0.05795, 0.1436, 0.06436, 0.1343, 0.05842, 0.1576, 0.04928, 0.2667, 0.9766, 0.2651, 0.9743, 0.2657, 0.9834, 0.2636, 0.9772, 0.2591, 0.7772, 0.2579, 0.7264, 0.2594, 0.7264, 0.261, 0.7774, 0.169, 0.08417, 0.1534, 0.05795, 0.1576, 0.04928, 0.1861, 0.07185, 0.2706, 0.9551, 0.2667, 0.9766, 0.2636, 0.9772, 0.2576, 0.9572, 0.2605, 0.8282, 0.2591, 0.7772, 0.261, 0.7774, 0.2619, 0.8282, 0.1936, 0.1385, 0.169, 0.08417, 0.1861, 0.07185, 0.216, 0.1164, 0.2664, 0.9094, 0.2706, 0.9551, 0.2576, 0.9572, 0.2435, 0.9147, 0.2621, 0.8792, 0.2605, 0.8282, 0.2619, 0.8282, 0.2635, 0.8794, 0.2337, 0.2173, 0.1936, 0.1385, 0.216, 0.1164, 0.2405, 0.2087, 0.2544, 0.842, 0.2664, 0.9094, 0.2435, 0.9147, 0.2229, 0.8497, 0.2634, 0.9295, 0.2621, 0.8792, 0.2635, 0.8794, 0.2649, 0.9308, 0.2439, 0.2676, 0.2337, 0.2173, 0.2405, 0.2087, 0.2462, 0.2664, 0.2368, 0.757, 0.2544, 0.842, 0.2229, 0.8497, 0.1987, 0.766, 0.2651, 0.9743, 0.2634, 0.9295, 0.2649, 0.9308, 0.2657, 0.9834, 0.2464, 0.3183, 0.2439, 0.2676, 0.2462, 0.2664, 0.2481, 0.3183, 0.2163, 0.6593, 0.2368, 0.757, 0.1987, 0.766, 0.1737, 0.6685, 0.248, 0.3693, 0.2464, 0.3183, 0.2481, 0.3183, 0.2495, 0.3694, 0.1952, 0.5538, 0.2163, 0.6593, 0.1737, 0.6685, 0.1504, 0.5623, 0.2494, 0.4203, 0.248, 0.3693, 0.2495, 0.3694, 0.2509, 0.4204, 0.1757, 0.446, 0.1952, 0.5538, 0.1504, 0.5623, 0.1309, 0.453, 0.2508, 0.4713, 0.2494, 0.4203, 0.2509, 0.4204, 0.2525, 0.4715, 0.1593, 0.3413, 0.1757, 0.446, 0.1309, 0.453, 0.1168, 0.3462, 0.252, 0.5223, 0.2508, 0.4713, 0.2525, 0.4715, 0.2535, 0.5223, 0.1473, 0.2451, 0.1593, 0.3413, 0.1168, 0.3462, 0.1095, 0.2475, 0.2536, 0.5733, 0.252, 0.5223, 0.2535, 0.5223, 0.2551, 0.5733, 0.1149, 0.5693, 0.09515, 0.4582, 0.1309, 0.453, 0.1504, 0.5623, 0.09515, 0.4582, 0.08279, 0.349, 0.1168, 0.3462, 0.1309, 0.453, 0.08279, 0.349, 0.07911, 0.2477, 0.1095, 0.2475, 0.1168, 0.3462, 0.07911, 0.2477, 0.08495, 0.1601, 0.1098, 0.1628, 0.1095, 0.2475, 0.08495, 0.1601, 0.1007, 0.09226, 0.1181, 0.09786, 0.1098, 0.1628, 0.1007, 0.09226, 0.1262, 0.05006, 0.1343, 0.05842, 0.1181, 0.09786, 0.1262, 0.05006, 0.1603, 0.03857, 0.1576, 0.04928, 0.1343, 0.05842, 0.1603, 0.03857, 0.1998, 0.05924, 0.1861, 0.07185, 0.1576, 0.04928, 0.1998, 0.05924, 0.2333, 0.09095, 0.216, 0.1164, 0.1861, 0.07185, 0.2333, 0.09095, 0.2445, 0.2061, 0.2405, 0.2087, 0.216, 0.1164, 0.2445, 0.2061, 0.2451, 0.2662, 0.2462, 0.2664, 0.2405, 0.2087, 0.2451, 0.2662, 0.2463, 0.3184, 0.2481, 0.3183, 0.2462, 0.2664, 0.2463, 0.3184, 0.2476, 0.3695, 0.2495, 0.3694, 0.2481, 0.3183, 0.2476, 0.3695, 0.249, 0.4205, 0.2509, 0.4204, 0.2495, 0.3694, 0.249, 0.4205, 0.2503, 0.4716, 0.2525, 0.4715, 0.2509, 0.4204, 0.2503, 0.4716, 0.252, 0.5224, 0.2535, 0.5223, 0.2525, 0.4715, 0.252, 0.5224, 0.2532, 0.5734, 0.2551, 0.5733, 0.2535, 0.5223, 0.2532, 0.5734, 0.2546, 0.6245, 0.2566, 0.6244, 0.2551, 0.5733, 0.2546, 0.6245, 0.256, 0.6755, 0.258, 0.6754, 0.2566, 0.6244, 0.256, 0.6755, 0.2575, 0.7265, 0.2594, 0.7264, 0.258, 0.6754, 0.2575, 0.7265, 0.2588, 0.7774, 0.261, 0.7774, 0.2594, 0.7264, 0.2588, 0.7774, 0.2604, 0.8284, 0.2619, 0.8282, 0.261, 0.7774, 0.2604, 0.8284, 0.2616, 0.8796, 0.2635, 0.8794, 0.2619, 0.8282, 0.2616, 0.8796, 0.2628, 0.932, 0.2649, 0.9308, 0.2635, 0.8794, 0.2628, 0.932, 0.2651, 0.9999, 0.2657, 0.9834, 0.2649, 0.9308, 0.2651, 0.9999, 0.2622, 0.9793, 0.2636, 0.9772, 0.2657, 0.9834, 0.2622, 0.9793, 0.2486, 0.9617, 0.2576, 0.9572, 0.2636, 0.9772, 0.2486, 0.9617, 0.2264, 0.9216, 0.2435, 0.9147, 0.2576, 0.9572, 0.2264, 0.9216, 0.1988, 0.858, 0.2229, 0.8497, 0.2435, 0.9147, 0.1988, 0.858, 0.1691, 0.7747, 0.1987, 0.766, 0.2229, 0.8497, 0.1691, 0.7747, 0.1402, 0.6767, 0.1737, 0.6685, 0.1987, 0.766, 0.1402, 0.6767, 0.1149, 0.5693, 0.1504, 0.5623, 0.1737, 0.6685, 0.05461, 0.1543, 0.04237, 0.246, 0.004358, 0.2425, 0.02286, 0.1458, 0.255, 0.6246, 0.2535, 0.5735, 0.2537, 0.5734, 0.2553, 0.6244, 0.07909, 0.08229, 0.05461, 0.1543, 0.02286, 0.1458, 0.05599, 0.06877, 0.2564, 0.6756, 0.255, 0.6246, 0.2553, 0.6244, 0.2567, 0.6755, 0.1156, 0.03619, 0.07909, 0.08229, 0.05599, 0.06877, 0.1036, 0.01793, 0.2578, 0.7266, 0.2564, 0.6756, 0.2567, 0.6755, 0.258, 0.7264, 0.1627, 0.02183, 0.1156, 0.03619, 0.1036, 0.01793, 0.1643, 7.009e-05, 0.2612, 0.9815, 0.2646, 0.984, 0.2648, 0.9759, 0.263, 0.985, 0.2592, 0.7774, 0.2578, 0.7266, 0.258, 0.7264, 0.2595, 0.7773, 0.2158, 0.04327, 0.1627, 0.02183, 0.1643, 7.009e-05, 0.2331, 0.02275, 0.2392, 0.9699, 0.2612, 0.9815, 0.263, 0.985, 0.2314, 0.9818, 0.2606, 0.8283, 0.2592, 0.7774, 0.2595, 0.7773, 0.261, 0.8284, 0.2588, 0.09738, 0.2158, 0.04327, 0.2331, 0.02275, 0.2909, 0.09547, 0.2072, 0.9327, 0.2392, 0.9699, 0.2314, 0.9818, 0.1888, 0.9475, 0.2619, 0.8796, 0.2606, 0.8283, 0.261, 0.8284, 0.2621, 0.8793, 0.2538, 0.2103, 0.2588, 0.09738, 0.2909, 0.09547, 0.2634, 0.2225, 0.1709, 0.8703, 0.2072, 0.9327, 0.1888, 0.9475, 0.1434, 0.8856, 0.2634, 0.9311, 0.2619, 0.8796, 0.2621, 0.8793, 0.2638, 0.9299, 0.2463, 0.267, 0.2538, 0.2103, 0.2634, 0.2225, 0.2463, 0.2683, 0.1344, 0.7868, 0.1709, 0.8703, 0.1434, 0.8856, 0.09965, 0.8012, 0.2646, 0.984, 0.2634, 0.9311, 0.2638, 0.9299, 0.2648, 0.9759, 0.2467, 0.3185, 0.2463, 0.267, 0.2463, 0.2683, 0.2469, 0.3186, 0.1007, 0.6875, 0.1344, 0.7868, 0.09965, 0.8012, 0.06092, 0.6999, 0.248, 0.3696, 0.2467, 0.3185, 0.2469, 0.3186, 0.2483, 0.3695, 0.07274, 0.578, 0.1007, 0.6875, 0.06092, 0.6999, 0.02996, 0.5874, 0.2493, 0.4206, 0.248, 0.3696, 0.2483, 0.3695, 0.2497, 0.4205, 0.05256, 0.4639, 0.07274, 0.578, 0.02996, 0.5874, 0.009065, 0.4696, 0.2507, 0.4716, 0.2493, 0.4206, 0.2497, 0.4205, 0.2511, 0.4715, 0.04199, 0.3512, 0.05256, 0.4639, 0.009065, 0.4696, 7.009e-05, 0.3526, 0.2523, 0.5225, 0.2507, 0.4716, 0.2511, 0.4715, 0.2527, 0.5224, 0.04237, 0.246, 0.04199, 0.3512, 7.009e-05, 0.3526, 0.004358, 0.2425, 0.2535, 0.5735, 0.2523, 0.5225, 0.2527, 0.5224, 0.2537, 0.5734, 0.1404, 0.1631, 0.1704, 0.1598, 0.1845, 0.2399, 0.1473, 0.2451, 0.255, 0.6243, 0.2534, 0.6245, 0.2522, 0.5734, 0.2536, 0.5733, 0.1392, 0.1011, 0.1596, 0.09958, 0.1704, 0.1598, 0.1404, 0.1631, 0.2564, 0.6753, 0.2548, 0.6755, 0.2534, 0.6245, 0.255, 0.6243, 0.1436, 0.06436, 0.1521, 0.06487, 0.1596, 0.09958, 0.1392, 0.1011, 0.2579, 0.7264, 0.2561, 0.7264, 0.2548, 0.6755, 0.2564, 0.6753, 0.1534, 0.05795, 0.1483, 0.06084, 0.1521, 0.06487, 0.1436, 0.06436, 0.2667, 0.9766, 0.2694, 0.9802, 0.2644, 0.9727, 0.2651, 0.9743, 0.2591, 0.7772, 0.2574, 0.7774, 0.2561, 0.7264, 0.2579, 0.7264, 0.169, 0.08417, 0.1503, 0.09163, 0.1483, 0.06084, 0.1534, 0.05795, 0.2706, 0.9551, 0.2849, 0.9571, 0.2694, 0.9802, 0.2667, 0.9766, 0.2605, 0.8282, 0.259, 0.8284, 0.2574, 0.7774, 0.2591, 0.7772, 0.1936, 0.1385, 0.1684, 0.1566, 0.1503, 0.09163, 0.169, 0.08417, 0.2664, 0.9094, 0.2909, 0.9078, 0.2849, 0.9571, 0.2706, 0.9551, 0.2621, 0.8792, 0.2607, 0.8792, 0.259, 0.8284, 0.2605, 0.8282, 0.2337, 0.2173, 0.232, 0.2312, 0.1684, 0.1566, 0.1936, 0.1385, 0.2544, 0.842, 0.287, 0.8372, 0.2909, 0.9078, 0.2664, 0.9094, 0.2634, 0.9295, 0.2619, 0.9294, 0.2607, 0.8792, 0.2621, 0.8792, 0.2439, 0.2676, 0.2431, 0.269, 0.232, 0.2312, 0.2337, 0.2173, 0.2368, 0.757, 0.2756, 0.75, 0.287, 0.8372, 0.2544, 0.842, 0.2651, 0.9743, 0.2644, 0.9727, 0.2619, 0.9294, 0.2634, 0.9295, 0.2464, 0.3183, 0.2449, 0.3186, 0.2431, 0.269, 0.2439, 0.2676, 0.2163, 0.6593, 0.2592, 0.6511, 0.2756, 0.75, 0.2368, 0.757, 0.248, 0.3693, 0.2464, 0.3695, 0.2449, 0.3186, 0.2464, 0.3183, 0.1952, 0.5538, 0.2402, 0.5455, 0.2592, 0.6511, 0.2163, 0.6593, 0.2494, 0.4203, 0.2478, 0.4205, 0.2464, 0.3695, 0.248, 0.3693, 0.1757, 0.446, 0.2203, 0.4382, 0.2402, 0.5455, 0.1952, 0.5538, 0.2508, 0.4713, 0.2492, 0.4714, 0.2478, 0.4205, 0.2494, 0.4203, 0.1593, 0.3413, 0.2014, 0.3345, 0.2203, 0.4382, 0.1757, 0.446, 0.252, 0.5223, 0.2504, 0.5225, 0.2492, 0.4714, 0.2508, 0.4713, 0.1473, 0.2451, 0.1845, 0.2399, 0.2014, 0.3345, 0.1593, 0.3413, 0.2536, 0.5733, 0.2522, 0.5734, 0.2504, 0.5225, 0.252, 0.5223, 0.0, 0.0, 0.0, 0.0, 0.0, 0.0, 0.0, 0.0, 0.0, 0.0, 0.0, 0.0, 0.0, 0.0, 0.0, 0.0, 0.0, 0.0, 0.0, 0.0, 0.0, 0.0, 0.0, 0.0, 0.0, 0.0, 0.0, 0.0, 0.0, 0.0, 0.0, 0.0, 0.0, 0.0, 0.0, 0.0, 0.0, 0.0, 0.0, 0.0, 0.0, 0.0, 0.0, 0.0, 0.0, 0.0, 0.0, 0.0, 0.0, 0.0, 0.0, 0.0, 0.0, 0.0, 0.0, 0.0, 0.0, 0.0, 0.0, 0.0, 0.0, 0.0, 0.0, 0.0, 0.0, 0.0, 0.0, 0.0, 0.0, 0.0, 0.0, 0.0, 0.0, 0.0, 0.0, 0.0, 0.0, 0.0, 0.0, 0.0, 0.2634, 0.2225, 0.232, 0.2312, 0.2431, 0.269, 0.2463, 0.2683, 0.2463, 0.2683, 0.2431, 0.269, 0.2449, 0.3186, 0.2469, 0.3186, 0.2469, 0.3186, 0.2449, 0.3186, 0.2464, 0.3695, 0.2483, 0.3695, 0.2483, 0.3695, 0.2464, 0.3695, 0.2478, 0.4205, 0.2497, 0.4205, 0.2497, 0.4205, 0.2478, 0.4205, 0.2492, 0.4714, 0.2511, 0.4715, 0.2511, 0.4715, 0.2492, 0.4714, 0.2504, 0.5225, 0.2527, 0.5224, 0.2527, 0.5224, 0.2504, 0.5225, 0.2522, 0.5734, 0.2537, 0.5734, 0.2537, 0.5734, 0.2522, 0.5734, 0.2534, 0.6245, 0.2553, 0.6244, 0.2553, 0.6244, 0.2534, 0.6245, 0.2548, 0.6755, 0.2567, 0.6755, 0.2567, 0.6755, 0.2548, 0.6755, 0.2561, 0.7264, 0.258, 0.7264, 0.258, 0.7264, 0.2561, 0.7264, 0.2574, 0.7774, 0.2595, 0.7773, 0.2595, 0.7773, 0.2574, 0.7774, 0.259, 0.8284, 0.261, 0.8284, 0.261, 0.8284, 0.259, 0.8284, 0.2607, 0.8792, 0.2621, 0.8793, 0.2621, 0.8793, 0.2607, 0.8792, 0.2619, 0.9294, 0.2638, 0.9299, 0.2638, 0.9299, 0.2619, 0.9294, 0.2644, 0.9727, 0.2648, 0.9759, 0.2648, 0.9759, 0.2644, 0.9727, 0.2694, 0.9802, 0.263, 0.985, 0.0, 0.0, 0.0, 0.0, 0.0, 0.0, 0.0, 0.0, 0.0, 0.0, 0.0, 0.0, 0.0, 0.0, 0.0, 0.0, 0.0, 0.0, 0.0, 0.0, 0.0, 0.0, 0.0, 0.0, 0.0, 0.0, 0.0, 0.0, 0.0, 0.0, 0.0, 0.0, 0.0, 0.0, 0.0, 0.0, 0.0, 0.0, 0.0, 0.0, 0.0, 0.0, 0.0, 0.0, 0.0, 0.0, 0.0, 0.0, 0.4817, 0.0, 0.5183, 0.0, 0.5183, 0.25, 0.4817, 0.25, 0.291, 0.04078, 0.3112, 0.04078, 0.3112, 0.06099, 0.291, 0.06099, 0.4817, 0.5, 0.5183, 0.5, 0.5183, 0.75, 0.4817, 0.75, 0.3112, 0.1018, 0.3112, 0.1221, 0.291, 0.1221, 0.291, 0.1018, 0.4451, 0.5, 0.4817, 0.5, 0.4817, 0.75, 0.4451, 0.75, 0.5183, 0.5, 0.5549, 0.5, 0.5549, 0.75, 0.5183, 0.75, 0.4837, 0.0, 0.5163, 0.0, 0.5163, 0.25, 0.4837, 0.25, 0.291, 0.1424, 0.291, 0.1222, 0.3112, 0.1222, 0.3112, 0.1424, 0.4837, 0.5, 0.5163, 0.5, 0.5163, 0.75, 0.4837, 0.75, 0.291, 0.1425, 0.3112, 0.1425, 0.3112, 0.1628, 0.291, 0.1628, 0.451, 0.5, 0.4837, 0.5, 0.4837, 0.75, 0.451, 0.75, 0.5163, 0.5, 0.549, 0.5, 0.549, 0.75, 0.5163, 0.75, 0.4817, 0.0, 0.5183, 0.0, 0.5183, 0.25, 0.4817, 0.25, 0.3112, 0.02042, 0.3112, 0.04064, 0.291, 0.04064, 0.291, 0.02042, 0.4817, 0.5, 0.5183, 0.5, 0.5183, 0.75, 0.4817, 0.75, 0.3112, 0.08149, 0.3112, 0.1017, 0.291, 0.1017, 0.291, 0.08149, 0.4451, 0.5, 0.4817, 0.5, 0.4817, 0.75, 0.4451, 0.75, 0.5183, 0.5, 0.5549, 0.5, 0.5549, 0.75, 0.5183, 0.75, 0.4817, 0.0, 0.5183, 0.0, 0.5183, 0.25, 0.4817, 0.25, 0.291, 0.06113, 0.3112, 0.06113, 0.3112, 0.08135, 0.291, 0.08135, 0.4817, 0.5, 0.5183, 0.5, 0.5183, 0.75, 0.4817, 0.75, 0.291, 0.02028, 0.291, 7.009e-05, 0.3112, 7.009e-05, 0.3112, 0.02028, 0.4451, 0.5, 0.4817, 0.5, 0.4817, 0.75, 0.4451, 0.75, 0.5183, 0.5, 0.5549, 0.5, 0.5549, 0.75, 0.5183, 0.75, 0.5, 0.125, 0.625, 0.125, 0.625, 0.25, 0.5, 0.25, 0.5, 0.25, 0.625, 0.25, 0.625, 0.5, 0.5, 0.5, 0.5, 0.625, 0.625, 0.625, 0.625, 0.75, 0.5, 0.75, 0.5, 0.75, 0.625, 0.75, 0.625, 1.0, 0.5, 1.0, 0.125, 0.625, 0.375, 0.625, 0.375, 0.75, 0.125, 0.75, 0.625, 0.625, 0.875, 0.625, 0.875, 0.75, 0.625, 0.75, 0.375, 0.75, 0.5, 0.75, 0.5, 1.0, 0.375, 1.0, 0.375, 0.625, 0.5, 0.625, 0.5, 0.75, 0.375, 0.75, 0.375, 0.25, 0.5, 0.25, 0.5, 0.5, 0.375, 0.5, 0.375, 0.125, 0.5, 0.125, 0.5, 0.25, 0.375, 0.25, 0.375, 0.0, 0.5, 0.0, 0.5, 0.125, 0.375, 0.125, 0.375, 0.5, 0.5, 0.5, 0.5, 0.625, 0.375, 0.625, 0.625, 0.5, 0.875, 0.5, 0.875, 0.625, 0.625, 0.625, 0.125, 0.5, 0.375, 0.5, 0.375, 0.625, 0.125, 0.625, 0.5, 0.5, 0.625, 0.5, 0.625, 0.625, 0.5, 0.625, 0.5, 0.0, 0.625, 0.0, 0.625, 0.125, 0.5, 0.125, 0.4995, 0.5259, 0.438, 0.5259, 0.438, 0.0004777, 0.4995, 0.0004778, 0.375, 1.416, 0.625, 1.416, 0.625, 2.331, 0.375, 2.331, 0.375, -1.331, 0.625, -1.331, 0.625, -0.4156, 0.375, -0.4156, 0.312, 0.5259, 0.2505, 0.5259, 0.2505, 0.0004777, 0.312, 0.0004778, 0.375, 0.5, 0.625, 0.5, 0.625, 1.416, 0.375, 1.416, 0.375, -0.4156, 0.625, -0.4156, 0.625, 0.5, 0.375, 0.5, 0.5226, 0.5, 0.5679, 0.5, 0.5679, 0.75, 0.5226, 0.75, 0.4774, 0.75, 0.5226, 0.75, 0.5226, 1.0, 0.4774, 1.0, 0.4774, 0.0, 0.5226, 0.0, 0.5226, 0.25, 0.4774, 0.25, 0.4321, 0.5, 0.4774, 0.5, 0.4774, 0.75, 0.4321, 0.75, 0.4774, 0.5, 0.5226, 0.5, 0.5226, 0.75, 0.4774, 0.75, 0.4774, 0.25, 0.5226, 0.25, 0.5226, 0.5, 0.4774, 0.5, 0.5226, 0.5, 0.5679, 0.5, 0.5679, 0.75, 0.5226, 0.75, 0.4774, 0.75, 0.5226, 0.75, 0.5226, 1.0, 0.4774, 1.0, 0.4774, 0.0, 0.5226, 0.0, 0.5226, 0.25, 0.4774, 0.25, 0.4321, 0.5, 0.4774, 0.5, 0.4774, 0.75, 0.4321, 0.75, 0.4774, 0.5, 0.5226, 0.5, 0.5226, 0.75, 0.4774, 0.75, 0.4774, 0.25, 0.5226, 0.25, 0.5226, 0.5, 0.4774, 0.5, 0.0529, 0.3562, 0.08467, 0.3656, 0.1169, 0.2889, 0.08763, 0.2733, 0.8617, 0.7836, 0.8361, 0.7625, 0.7765, 0.8206, 0.7973, 0.8463, 0.03538, 0.4444, 0.06843, 0.4473, 0.08467, 0.3656, 0.0529, 0.3562, 0.9122, 0.7092, 0.8829, 0.6936, 0.8361, 0.7625, 0.8617, 0.7836, 0.03576, 0.5344, 0.06878, 0.5306, 0.06843, 0.4473, 0.03538, 0.4444, 0.9469, 0.626, 0.9151, 0.6166, 0.8829, 0.6936, 0.9122, 0.7092, 0.05404, 0.6227, 0.08574, 0.6125, 0.06878, 0.5306, 0.03576, 0.5344, 0.7926, 0.1349, 0.7719, 0.1614, 0.8327, 0.2205, 0.8583, 0.1985, 0.9645, 0.5376, 0.9313, 0.5347, 0.9151, 0.6166, 0.9469, 0.626, 0.08954, 0.7059, 0.1187, 0.6895, 0.08574, 0.6125, 0.05404, 0.6227, 0.7161, 0.08569, 0.701, 0.1157, 0.7719, 0.1614, 0.7926, 0.1349, 0.9642, 0.447, 0.9309, 0.4508, 0.9313, 0.5347, 0.9645, 0.5376, 0.1409, 0.7805, 0.1663, 0.7587, 0.1187, 0.6895, 0.08954, 0.7059, 0.6317, 0.05238, 0.6226, 0.08467, 0.701, 0.1157, 0.7161, 0.08569, 0.9458, 0.3577, 0.9138, 0.368, 0.9309, 0.4508, 0.9642, 0.447, 0.2062, 0.8438, 0.2268, 0.8173, 0.1663, 0.7587, 0.1409, 0.7805, 0.5422, 0.03568, 0.5395, 0.06913, 0.6226, 0.08467, 0.6317, 0.05238, 0.9102, 0.2737, 0.8807, 0.2902, 0.9138, 0.368, 0.9458, 0.3577, 0.2827, 0.8931, 0.2979, 0.863, 0.2268, 0.8173, 0.2062, 0.8438, 0.4514, 0.03629, 0.4549, 0.06961, 0.5395, 0.06913, 0.5422, 0.03568, 0.8583, 0.1985, 0.8327, 0.2205, 0.8807, 0.2902, 0.9102, 0.2737, 0.3675, 0.9267, 0.3767, 0.8942, 0.2979, 0.863, 0.2827, 0.8931, 0.3627, 0.0536, 0.3722, 0.08553, 0.4549, 0.06961, 0.4514, 0.03629, 0.4573, 0.9437, 0.4602, 0.9101, 0.3767, 0.8942, 0.3675, 0.9267, 0.2793, 0.08685, 0.2949, 0.1162, 0.3722, 0.08553, 0.3627, 0.0536, 0.5485, 0.9438, 0.5453, 0.9102, 0.4602, 0.9101, 0.4573, 0.9437, 0.2032, 0.1359, 0.2241, 0.1619, 0.2949, 0.1162, 0.2793, 0.08685, 0.6378, 0.9277, 0.6286, 0.8957, 0.5453, 0.9102, 0.5485, 0.9438, 0.1384, 0.1989, 0.1639, 0.2201, 0.2241, 0.1619, 0.2032, 0.1359, 0.7218, 0.8949, 0.7065, 0.8655, 0.6286, 0.8957, 0.6378, 0.9277, 0.08763, 0.2733, 0.1169, 0.2889, 0.1639, 0.2201, 0.1384, 0.1989, 0.7973, 0.8463, 0.7765, 0.8206, 0.7065, 0.8655, 0.7218, 0.8949, 0.3548, 0.9424, 0.4418, 0.9604, 0.4378, 0.9996, 0.343, 0.98, 0.4452, 0.03925, 0.3582, 0.05689, 0.3465, 0.0193, 0.4412, 9.889e-05, 0.2732, 0.9074, 0.3548, 0.9424, 0.343, 0.98, 0.2541, 0.9419, 0.5339, 0.03936, 0.4452, 0.03925, 0.4412, 9.889e-05, 0.5378, 0.0001799, 0.2002, 0.8568, 0.2732, 0.9074, 0.2541, 0.9419, 0.1747, 0.8868, 0.6209, 0.05723, 0.5339, 0.03936, 0.5378, 0.0001799, 0.6326, 0.01957, 0.1386, 0.7925, 0.2002, 0.8568, 0.1747, 0.8868, 0.1075, 0.817, 0.9383, 0.4553, 0.921, 0.3664, 0.9593, 0.3551, 0.9781, 0.4514, 0.7027, 0.09217, 0.6209, 0.05723, 0.6326, 0.01957, 0.7217, 0.05753, 0.09008, 0.717, 0.1386, 0.7925, 0.1075, 0.817, 0.05473, 0.7352, 0.9382, 0.5459, 0.9383, 0.4553, 0.9781, 0.4514, 0.9781, 0.5497, 0.7761, 0.1428, 0.7027, 0.09217, 0.7217, 0.05753, 0.8017, 0.1125, 0.05679, 0.6332, 0.09008, 0.717, 0.05473, 0.7352, 0.01847, 0.6445, 0.9208, 0.6347, 0.9382, 0.5459, 0.9781, 0.5497, 0.9592, 0.6462, 0.8384, 0.2072, 0.7761, 0.1428, 0.8017, 0.1125, 0.8694, 0.1824, 0.03998, 0.5444, 0.05679, 0.6332, 0.01847, 0.6445, 0.0001348, 0.5482, 0.8866, 0.7184, 0.9208, 0.6347, 0.9592, 0.6462, 0.922, 0.737, 0.8873, 0.2827, 0.8384, 0.2072, 0.8694, 0.1824, 0.9227, 0.2642, 0.03994, 0.4539, 0.03998, 0.5444, 0.0001348, 0.5482, 9.889e-05, 0.4501, 0.8372, 0.7938, 0.8866, 0.7184, 0.922, 0.737, 0.8682, 0.8188, 0.921, 0.3664, 0.8873, 0.2827, 0.9227, 0.2642, 0.9593, 0.3551, 0.05711, 0.3651, 0.03994, 0.4539, 9.889e-05, 0.4501, 0.01876, 0.3538, 0.7743, 0.858, 0.8372, 0.7938, 0.8682, 0.8188, 0.7999, 0.8884, 0.09094, 0.2814, 0.05711, 0.3651, 0.01876, 0.3538, 0.05555, 0.263, 0.7004, 0.9084, 0.7743, 0.858, 0.7999, 0.8884, 0.7193, 0.9432, 0.1401, 0.206, 0.09094, 0.2814, 0.05555, 0.263, 0.109, 0.1812, 0.6181, 0.943, 0.7004, 0.9084, 0.7193, 0.9432, 0.6298, 0.9808, 0.2027, 0.1419, 0.1401, 0.206, 0.109, 0.1812, 0.1772, 0.1116, 0.5307, 0.9606, 0.6181, 0.943, 0.6298, 0.9808, 0.5346, 0.9999, 0.2764, 0.09158, 0.2027, 0.1419, 0.1772, 0.1116, 0.2575, 0.05696, 0.4418, 0.9604, 0.5307, 0.9606, 0.5346, 0.9999, 0.4378, 0.9996, 0.3582, 0.05689, 0.2764, 0.09158, 0.2575, 0.05696, 0.3465, 0.0193, 0.0, 0.0, 0.0, 0.0, 0.0, 0.0, 0.0, 0.0, 0.0, 0.0, 0.0, 0.0, 0.0, 0.0, 0.0, 0.0, 0.0, 0.0, 0.0, 0.0, 0.0, 0.0, 0.0, 0.0, 0.0, 0.0, 0.0, 0.0, 0.0, 0.0, 0.0, 0.0, 0.0, 0.0, 0.0, 0.0, 0.0, 0.0, 0.0, 0.0, 0.0, 0.0, 0.0, 0.0, 0.0, 0.0, 0.0, 0.0, 0.0, 0.0, 0.0, 0.0, 0.0, 0.0, 0.0, 0.0, 0.0, 0.0, 0.0, 0.0, 0.0, 0.0, 0.0, 0.0, 0.0, 0.0, 0.0, 0.0, 0.0, 0.0, 0.0, 0.0, 0.0, 0.0, 0.0, 0.0, 0.0, 0.0, 0.0, 0.0, 0.0, 0.0, 0.0, 0.0, 0.0, 0.0, 0.0, 0.0, 0.0, 0.0, 0.0, 0.0, 0.0, 0.0, 0.0, 0.0, 0.0, 0.0, 0.0, 0.0, 0.0, 0.0, 0.0, 0.0, 0.0, 0.0, 0.0, 0.0, 0.0, 0.0, 0.0, 0.0, 0.0, 0.0, 0.0, 0.0, 0.0, 0.0, 0.0, 0.0, 0.0, 0.0, 0.0, 0.0, 0.0, 0.0, 0.0, 0.0, 0.0, 0.0, 0.0, 0.0, 0.0, 0.0, 0.0, 0.0, 0.0, 0.0, 0.0, 0.0, 0.0, 0.0, 0.0, 0.0, 0.0, 0.0, 0.0, 0.0, 0.0, 0.0, 0.0, 0.0, 0.0, 0.0, 0.0, 0.0, 0.0, 0.0, 0.0, 0.0, 0.0, 0.0, 0.0, 0.0, 0.0, 0.0, 0.0, 0.0, 0.0, 0.0, 0.0, 0.0, 0.0, 0.0, 0.0, 0.0, 0.0, 0.0, 0.0, 0.0, 0.0, 0.0, 0.0, 0.0, 0.0, 0.0, 0.0, 0.0, 0.0, 0.0, 0.0, 0.0, 0.0, 0.0, 0.0, 0.0, 0.0, 0.0, 0.0, 0.0, 0.0, 0.0, 0.0, 0.0, 0.0, 0.0, 0.0, 0.0, 0.0, 0.0, 0.0, 0.0, 0.0, 0.0, 0.0, 0.0, 0.0, 0.0, 0.0, 0.0, 0.0, 0.0, 0.0, 0.0, 0.0, 0.0, 0.0, 0.0, 0.0, 0.0, 0.0, 0.0, 0.0, 0.0, 0.0, 0.0, 0.0, 0.0, 0.0, 0.0, 0.0, 0.0, 0.0, 0.0, 0.0, 0.0, 0.0, 0.0, 0.0, 0.0, 0.0, 0.0, 0.0, 0.0, 0.0, 0.0, 0.0529, 0.3562, 0.08763, 0.2733, 0.05648, 0.2563, 0.01902, 0.3458, 0.8617, 0.7836, 0.7973, 0.8463, 0.8193, 0.8741, 0.8888, 0.8064, 0.03538, 0.4444, 0.0529, 0.3562, 0.01902, 0.3458, 9.895e-05, 0.4409, 0.9122, 0.7092, 0.8617, 0.7836, 0.8888, 0.8064, 0.9434, 0.7261, 0.03576, 0.5344, 0.03538, 0.4444, 9.895e-05, 0.4409, 0.0004361, 0.538, 0.9469, 0.626, 0.9122, 0.7092, 0.9434, 0.7261, 0.9809, 0.6364, 0.05404, 0.6227, 0.03576, 0.5344, 0.0004361, 0.538, 0.02006, 0.6333, 0.7926, 0.1349, 0.8583, 0.1985, 0.8862, 0.1749, 0.8147, 0.1066, 0.9645, 0.5376, 0.9469, 0.626, 0.9809, 0.6364, 0.9999, 0.5411, 0.08954, 0.7059, 0.05404, 0.6227, 0.02006, 0.6333, 0.05827, 0.723, 0.7161, 0.08569, 0.7926, 0.1349, 0.8147, 0.1066, 0.7322, 0.05434, 0.9642, 0.447, 0.9645, 0.5376, 0.9999, 0.5411, 0.9999, 0.4435, 0.1409, 0.7805, 0.08954, 0.7059, 0.05827, 0.723, 0.1136, 0.8036, 0.6317, 0.05238, 0.7161, 0.08569, 0.7322, 0.05434, 0.6417, 0.01812, 0.9458, 0.3577, 0.9642, 0.447, 0.9999, 0.4435, 0.9806, 0.3468, 0.2062, 0.8438, 0.1409, 0.7805, 0.1136, 0.8036, 0.1839, 0.8718, 0.5422, 0.03568, 0.6317, 0.05238, 0.6417, 0.01812, 0.5455, 9.895e-05, 0.9102, 0.2737, 0.9458, 0.3577, 0.9806, 0.3468, 0.9413, 0.2565, 0.2827, 0.8931, 0.2062, 0.8438, 0.1839, 0.8718, 0.2663, 0.9249, 0.4514, 0.03629, 0.5422, 0.03568, 0.5455, 9.895e-05, 0.4479, 0.0008729, 0.8583, 0.1985, 0.9102, 0.2737, 0.9413, 0.2565, 0.8862, 0.1749, 0.3675, 0.9267, 0.2827, 0.8931, 0.2663, 0.9249, 0.3575, 0.9611, 0.3627, 0.0536, 0.4514, 0.03629, 0.4479, 0.0008729, 0.3528, 0.01961, 0.4573, 0.9437, 0.3675, 0.9267, 0.3575, 0.9611, 0.4538, 0.9794, 0.2793, 0.08685, 0.3627, 0.0536, 0.3528, 0.01961, 0.2632, 0.05528, 0.5485, 0.9438, 0.4573, 0.9437, 0.4538, 0.9794, 0.5516, 0.9794, 0.2032, 0.1359, 0.2793, 0.08685, 0.2632, 0.05528, 0.1811, 0.1079, 0.6378, 0.9277, 0.5485, 0.9438, 0.5516, 0.9794, 0.6474, 0.962, 0.1384, 0.1989, 0.2032, 0.1359, 0.1811, 0.1079, 0.1112, 0.1759, 0.7218, 0.8949, 0.6378, 0.9277, 0.6474, 0.962, 0.7378, 0.9265, 0.08763, 0.2733, 0.1384, 0.1989, 0.1112, 0.1759, 0.05648, 0.2563, 0.7973, 0.8463, 0.7218, 0.8949, 0.7378, 0.9265, 0.8193, 0.8741, 0.3548, 0.9424, 0.366, 0.9077, 0.4458, 0.9241, 0.4418, 0.9604, 0.4452, 0.03925, 0.4485, 0.07557, 0.3688, 0.09184, 0.3582, 0.05689, 0.2732, 0.9074, 0.2911, 0.8756, 0.366, 0.9077, 0.3548, 0.9424, 0.5339, 0.03936, 0.5299, 0.07563, 0.4485, 0.07557, 0.4452, 0.03925, 0.2002, 0.8568, 0.2242, 0.8292, 0.2911, 0.8756, 0.2732, 0.9074, 0.6209, 0.05723, 0.6097, 0.09201, 0.5299, 0.07563, 0.5339, 0.03936, 0.1386, 0.7925, 0.1677, 0.77, 0.2242, 0.8292, 0.2002, 0.8568, 0.9383, 0.4553, 0.9011, 0.4586, 0.8851, 0.3767, 0.921, 0.3664, 0.7027, 0.09217, 0.6847, 0.1241, 0.6097, 0.09201, 0.6209, 0.05723, 0.09008, 0.717, 0.1231, 0.7004, 0.1677, 0.77, 0.1386, 0.7925, 0.9382, 0.5459, 0.9012, 0.542, 0.9011, 0.4586, 0.9383, 0.4553, 0.7761, 0.1428, 0.7521, 0.1706, 0.6847, 0.1241, 0.7027, 0.09217, 0.05679, 0.6332, 0.09254, 0.6232, 0.1231, 0.7004, 0.09008, 0.717, 0.9208, 0.6347, 0.8852, 0.6238, 0.9012, 0.542, 0.9382, 0.5459, 0.8384, 0.2072, 0.8092, 0.2299, 0.7521, 0.1706, 0.7761, 0.1428, 0.03998, 0.5444, 0.07715, 0.5412, 0.09254, 0.6232, 0.05679, 0.6332, 0.8866, 0.7184, 0.8538, 0.7009, 0.8852, 0.6238, 0.9208, 0.6347, 0.8873, 0.2827, 0.8542, 0.2994, 0.8092, 0.2299, 0.8384, 0.2072, 0.03994, 0.4539, 0.07699, 0.4577, 0.07715, 0.5412, 0.03998, 0.5444, 0.8372, 0.7938, 0.8085, 0.7704, 0.8538, 0.7009, 0.8866, 0.7184, 0.921, 0.3664, 0.8851, 0.3767, 0.8542, 0.2994, 0.8873, 0.2827, 0.05711, 0.3651, 0.09268, 0.3759, 0.07699, 0.4577, 0.03994, 0.4539, 0.7743, 0.858, 0.7509, 0.8295, 0.8085, 0.7704, 0.8372, 0.7938, 0.09094, 0.2814, 0.1237, 0.2988, 0.09268, 0.3759, 0.05711, 0.3651, 0.7004, 0.9084, 0.683, 0.876, 0.7509, 0.8295, 0.7743, 0.858, 0.1401, 0.206, 0.1687, 0.2293, 0.1237, 0.2988, 0.09094, 0.2814, 0.6181, 0.943, 0.6076, 0.9079, 0.683, 0.876, 0.7004, 0.9084, 0.2027, 0.1419, 0.2261, 0.1703, 0.1687, 0.2293, 0.1401, 0.206, 0.5307, 0.9606, 0.5274, 0.9242, 0.6076, 0.9079, 0.6181, 0.943, 0.2764, 0.09158, 0.2938, 0.1239, 0.2261, 0.1703, 0.2027, 0.1419, 0.4418, 0.9604, 0.4458, 0.9241, 0.5274, 0.9242, 0.5307, 0.9606, 0.3582, 0.05689, 0.3688, 0.09184, 0.2938, 0.1239, 0.2764, 0.09158, 0.943, 0.2632, 0.9154, 0.278, 0.9507, 0.3633, 0.9807, 0.3542, 0.9807, 0.3542, 0.9507, 0.3633, 0.9687, 0.4538, 0.9999, 0.4508, 0.9999, 0.4508, 0.9687, 0.4538, 0.9687, 0.5462, 0.9999, 0.5492, 0.9999, 0.5492, 0.9687, 0.5462, 0.9507, 0.6367, 0.9807, 0.6458, 0.9807, 0.6458, 0.9507, 0.6367, 0.9154, 0.722, 0.943, 0.7368, 0.943, 0.7368, 0.9154, 0.722, 0.8641, 0.7988, 0.8883, 0.8187, 0.8883, 0.8187, 0.8641, 0.7988, 0.7988, 0.8641, 0.8186, 0.8883, 0.8186, 0.8883, 0.7988, 0.8641, 0.722, 0.9154, 0.7368, 0.943, 0.7368, 0.943, 0.722, 0.9154, 0.6367, 0.9507, 0.6458, 0.9807, 0.6458, 0.9807, 0.6367, 0.9507, 0.5461, 0.9688, 0.5492, 0.9999, 0.5492, 0.9999, 0.5461, 0.9688, 0.4538, 0.9687, 0.4507, 0.9999, 0.4507, 0.9999, 0.4538, 0.9687, 0.3632, 0.9507, 0.3542, 0.9807, 0.3542, 0.9807, 0.3632, 0.9507, 0.2779, 0.9154, 0.2632, 0.943, 0.2632, 0.943, 0.2779, 0.9154, 0.2012, 0.8641, 0.1813, 0.8883, 0.1813, 0.8883, 0.2012, 0.8641, 0.1359, 0.7988, 0.1117, 0.8187, 0.1117, 0.8187, 0.1359, 0.7988, 0.08459, 0.722, 0.05699, 0.7368, 0.05699, 0.7368, 0.08459, 0.722, 0.04926, 0.6367, 0.01931, 0.6458, 0.01931, 0.6458, 0.04926, 0.6367, 0.03126, 0.5462, 0.0001035, 0.5492, 0.0001035, 0.5492, 0.03126, 0.5462, 0.03125, 0.4538, 9.998e-05, 0.4508, 9.998e-05, 0.4508, 0.03125, 0.4538, 0.04926, 0.3633, 0.01931, 0.3542, 0.01931, 0.3542, 0.04926, 0.3633, 0.08459, 0.278, 0.05698, 0.2632, 0.05698, 0.2632, 0.08459, 0.278, 0.1359, 0.2012, 0.1117, 0.1813, 0.1117, 0.1813, 0.1359, 0.2012, 0.2012, 0.1359, 0.1813, 0.1117, 0.1813, 0.1117, 0.2012, 0.1359, 0.2779, 0.0846, 0.2632, 0.05699, 0.2632, 0.05699, 0.2779, 0.0846, 0.3632, 0.04926, 0.3542, 0.01931, 0.3542, 0.01931, 0.3632, 0.04926, 0.4538, 0.03125, 0.4507, 0.0001004, 0.4507, 0.0001004, 0.4538, 0.03125, 0.5461, 0.03125, 0.5492, 9.998e-05, 0.5492, 9.998e-05, 0.5461, 0.03125, 0.6367, 0.04927, 0.6458, 0.01931, 0.6458, 0.01931, 0.6367, 0.04927, 0.722, 0.0846, 0.7368, 0.05699, 0.7368, 0.05699, 0.722, 0.0846, 0.7988, 0.1359, 0.8186, 0.1117, 0.8186, 0.1117, 0.7988, 0.1359, 0.8641, 0.2012, 0.8883, 0.1813, 0.8883, 0.1813, 0.8641, 0.2012, 0.9154, 0.278, 0.943, 0.2632, 0.4817, 0.0, 0.5183, 0.0, 0.5183, 0.25, 0.4817, 0.25, 0.4817, 0.25, 0.5183, 0.25, 0.5183, 0.5, 0.4817, 0.5, 0.4817, 0.5, 0.5183, 0.5, 0.5183, 0.75, 0.4817, 0.75, 0.4817, 0.75, 0.5183, 0.75, 0.5183, 1.0, 0.4817, 1.0, 0.4451, 0.5, 0.4817, 0.5, 0.4817, 0.75, 0.4451, 0.75, 0.5183, 0.5, 0.5549, 0.5, 0.5549, 0.75, 0.5183, 0.75, 0.4837, 0.0, 0.5163, 0.0, 0.5163, 0.25, 0.4837, 0.25, 0.4837, 0.25, 0.5163, 0.25, 0.5163, 0.5, 0.4837, 0.5, 0.4837, 0.5, 0.5163, 0.5, 0.5163, 0.75, 0.4837, 0.75, 0.4837, 0.75, 0.5163, 0.75, 0.5163, 1.0, 0.4837, 1.0, 0.451, 0.5, 0.4837, 0.5, 0.4837, 0.75, 0.451, 0.75, 0.5163, 0.5, 0.549, 0.5, 0.549, 0.75, 0.5163, 0.75, 0.4817, 0.0, 0.5183, 0.0, 0.5183, 0.25, 0.4817, 0.25, 0.4817, 0.25, 0.5183, 0.25, 0.5183, 0.5, 0.4817, 0.5, 0.4817, 0.5, 0.5183, 0.5, 0.5183, 0.75, 0.4817, 0.75, 0.4817, 0.75, 0.5183, 0.75, 0.5183, 1.0, 0.4817, 1.0, 0.4451, 0.5, 0.4817, 0.5, 0.4817, 0.75, 0.4451, 0.75, 0.5183, 0.5, 0.5549, 0.5, 0.5549, 0.75, 0.5183, 0.75, 0.4817, 0.0, 0.5183, 0.0, 0.5183, 0.25, 0.4817, 0.25, 0.4817, 0.25, 0.5183, 0.25, 0.5183, 0.5, 0.4817, 0.5, 0.4817, 0.5, 0.5183, 0.5, 0.5183, 0.75, 0.4817, 0.75, 0.4817, 0.75, 0.5183, 0.75, 0.5183, 1.0, 0.4817, 1.0, 0.4451, 0.5, 0.4817, 0.5, 0.4817, 0.75, 0.4451, 0.75, 0.5183, 0.5, 0.5549, 0.5, 0.5549, 0.75, 0.5183, 0.75, 0.5, 0.125, 0.625, 0.125, 0.625, 0.25, 0.5, 0.25, 0.5, 0.25, 0.625, 0.25, 0.625, 0.5, 0.5, 0.5, 0.5, 0.625, 0.625, 0.625, 0.625, 0.75, 0.5, 0.75, 0.5, 0.75, 0.625, 0.75, 0.625, 1.0, 0.5, 1.0, 0.125, 0.625, 0.375, 0.625, 0.375, 0.75, 0.125, 0.75, 0.625, 0.625, 0.875, 0.625, 0.875, 0.75, 0.625, 0.75, 0.375, 0.75, 0.5, 0.75, 0.5, 1.0, 0.375, 1.0, 0.375, 0.625, 0.5, 0.625, 0.5, 0.75, 0.375, 0.75, 0.375, 0.25, 0.5, 0.25, 0.5, 0.5, 0.375, 0.5, 0.375, 0.125, 0.5, 0.125, 0.5, 0.25, 0.375, 0.25, 0.375, 0.0, 0.5, 0.0, 0.5, 0.125, 0.375, 0.125, 0.375, 0.5, 0.5, 0.5, 0.5, 0.625, 0.375, 0.625, 0.625, 0.5, 0.875, 0.5, 0.875, 0.625, 0.625, 0.625, 0.125, 0.5, 0.375, 0.5, 0.375, 0.625, 0.125, 0.625, 0.5, 0.5, 0.625, 0.5, 0.625, 0.625, 0.5, 0.625, 0.5, 0.0, 0.625, 0.0, 0.625, 0.125, 0.5, 0.125, 0.5226, 0.5, 0.5679, 0.5, 0.5679, 0.75, 0.5226, 0.75, 0.4774, 0.75, 0.5226, 0.75, 0.5226, 1.0, 0.4774, 1.0, 0.4774, 0.0, 0.5226, 0.0, 0.5226, 0.25, 0.4774, 0.25, 0.4321, 0.5, 0.4774, 0.5, 0.4774, 0.75, 0.4321, 0.75, 0.4774, 0.5, 0.5226, 0.5, 0.5226, 0.75, 0.4774, 0.75, 0.4774, 0.25, 0.5226, 0.25, 0.5226, 0.5, 0.4774, 0.5, 0.5226, 0.5, 0.5679, 0.5, 0.5679, 0.75, 0.5226, 0.75, 0.4774, 0.75, 0.5226, 0.75, 0.5226, 1.0, 0.4774, 1.0, 0.4774, 0.0, 0.5226, 0.0, 0.5226, 0.25, 0.4774, 0.25, 0.4321, 0.5, 0.4774, 0.5, 0.4774, 0.75, 0.4321, 0.75, 0.4774, 0.5, 0.5226, 0.5, 0.5226, 0.75, 0.4774, 0.75, 0.4774, 0.25, 0.5226, 0.25, 0.5226, 0.5, 0.4774, 0.5, 0.5226, 0.5, 0.5679, 0.5, 0.5679, 0.75, 0.5226, 0.75, 0.4774, 0.75, 0.5226, 0.75, 0.5226, 1.0, 0.4774, 1.0, 0.4774, 0.0, 0.5226, 0.0, 0.5226, 0.25, 0.4774, 0.25, 0.4321, 0.5, 0.4774, 0.5, 0.4774, 0.75, 0.4321, 0.75, 0.4774, 0.5, 0.5226, 0.5, 0.5226, 0.75, 0.4774, 0.75, 0.4774, 0.25, 0.5226, 0.25, 0.5226, 0.5, 0.4774, 0.5, 0.3755, 0.0004778, 0.437, 0.0004777, 0.437, 0.5259, 0.3755, 0.5259, 0.375, 1.416, 0.625, 1.416, 0.625, 2.331, 0.375, 2.331, 0.375, -1.331, 0.625, -1.331, 0.625, -0.4156, 0.375, -0.4156, 0.5259, 0.8393, 0.5259, 0.9009, 0.0004777, 0.9009, 0.0004778, 0.8393, 0.375, 0.5, 0.625, 0.5, 0.625, 1.416, 0.375, 1.416, 0.375, -0.4156, 0.625, -0.4156, 0.625, 0.5, 0.375, 0.5, 0.5259, 0.7143, 0.5259, 0.7759, 0.0004777, 0.7759, 0.0004777, 0.7143, 0.375, 1.416, 0.625, 1.416, 0.625, 2.331, 0.375, 2.331, 0.375, -1.331, 0.625, -1.331, 0.625, -0.4156, 0.375, -0.4156, 0.5259, 0.7768, 0.5259, 0.8384, 0.0004777, 0.8384, 0.0004777, 0.7768, 0.375, 0.5, 0.625, 0.5, 0.625, 1.416, 0.375, 1.416, 0.375, -0.4156, 0.625, -0.4156, 0.625, 0.5, 0.375, 0.5, 0.5259, 0.6518, 0.5259, 0.7134, 0.0004777, 0.7134, 0.0004778, 0.6518, 0.375, 1.416, 0.625, 1.416, 0.625, 2.331, 0.375, 2.331, 0.375, -1.331, 0.625, -1.331, 0.625, -0.4156, 0.375, -0.4156, 0.6245, 0.5259, 0.563, 0.5259, 0.563, 0.0004777, 0.6245, 0.0004777, 0.375, 0.5, 0.625, 0.5, 0.625, 1.416, 0.375, 1.416, 0.375, -0.4156, 0.625, -0.4156, 0.625, 0.5, 0.375, 0.5, 0.06202, 0.5259, 0.0004777, 0.5259, 0.0004781, 0.0004778, 0.06202, 0.0004777, 0.375, 1.416, 0.625, 1.416, 0.625, 2.331, 0.375, 2.331, 0.375, -1.331, 0.625, -1.331, 0.625, -0.4156, 0.375, -0.4156, 0.188, 0.0004777, 0.2495, 0.0004778, 0.2495, 0.5259, 0.188, 0.5259, 0.375, 0.5, 0.625, 0.5, 0.625, 1.416, 0.375, 1.416, 0.375, -0.4156, 0.625, -0.4156, 0.625, 0.5, 0.375, 0.5, 0.688, 0.3354, 0.7495, 0.3354, 0.7495, 0.6694, 0.688, 0.6694, 0.375, 1.416, 0.625, 1.416, 0.625, 2.331, 0.375, 2.331, 0.375, -1.331, 0.625, -1.331, 0.625, -0.4156, 0.375, -0.4156, 0.3345, 0.9018, 0.3345, 0.9634, 0.0004778, 0.9634, 0.0004777, 0.9018, 0.375, 0.5, 0.625, 0.5, 0.625, 1.416, 0.375, 1.416, 0.375, -0.4156, 0.625, -0.4156, 0.625, 0.5, 0.375, 0.5, 0.813, 0.3354, 0.8745, 0.3354, 0.8745, 0.6694, 0.813, 0.6694, 0.375, 1.416, 0.625, 1.416, 0.625, 2.331, 0.375, 2.331, 0.375, -1.331, 0.625, -1.331, 0.625, -0.4156, 0.375, -0.4156, 0.687, 0.8609, 0.6255, 0.8609, 0.6255, 0.5268, 0.687, 0.5268, 0.375, 0.5, 0.625, 0.5, 0.625, 1.416, 0.375, 1.416, 0.375, -0.4156, 0.625, -0.4156, 0.625, 0.5, 0.375, 0.5, 0.7505, 0.3354, 0.812, 0.3354, 0.812, 0.6694, 0.7505, 0.6694, 0.375, 1.416, 0.625, 1.416, 0.625, 2.331, 0.375, 2.331, 0.375, -1.331, 0.625, -1.331, 0.625, -0.4156, 0.375, -0.4156, 0.8755, 0.3354, 0.937, 0.3354, 0.937, 0.6694, 0.8755, 0.6694, 0.375, 0.5, 0.625, 0.5, 0.625, 1.416, 0.375, 1.416, 0.375, -0.4156, 0.625, -0.4156, 0.625, 0.5, 0.375, 0.5, 0.75, 1.187, 0.875, 1.187, 0.875, 1.416, 0.75, 1.416, 0.375, 1.873, 0.625, 1.873, 0.625, 2.331, 0.375, 2.331, 0.375, -0.6445, 0.625, -0.6445, 0.625, -0.4156, 0.375, -0.4156, 0.375, -0.4156, 0.625, -0.4156, 0.625, 0.0422, 0.375, 0.0422, 0.125, 1.187, 0.25, 1.187, 0.25, 1.416, 0.125, 1.416, 0.25, 1.187, 0.6562, 1.53, 0.625, 1.873, 0.25, 1.416, 0.25, 0.5, 0.75, 0.5, 0.7188, 0.8433, 0.25, 0.7289, 0.25, 0.7289, 0.7188, 0.8433, 0.6875, 1.187, 0.25, 0.9578, 0.25, 0.9578, 0.6875, 1.187, 0.6562, 1.53, 0.25, 1.187, 0.125, 0.5, 0.25, 0.5, 0.25, 0.7289, 0.125, 0.7289, 0.125, 0.7289, 0.25, 0.7289, 0.25, 0.9578, 0.125, 0.9578, 0.125, 0.9578, 0.25, 0.9578, 0.25, 1.187, 0.125, 1.187, 0.375, -1.331, 0.625, -1.331, 0.625, -1.102, 0.375, -1.102, 0.375, -1.102, 0.625, -1.102, 0.625, -0.8734, 0.375, -0.8734, 0.375, -0.8734, 0.625, -0.8734, 0.625, -0.6445, 0.375, -0.6445, 0.75, 0.5, 0.875, 0.5, 0.875, 0.7289, 0.75, 0.7289, 0.75, 0.7289, 0.875, 0.7289, 0.875, 0.9578, 0.75, 0.9578, 0.75, 0.9578, 0.875, 0.9578, 0.875, 1.187, 0.75, 1.187, 0.9995, 0.3345, 0.938, 0.3345, 0.938, 0.0004777, 0.9995, 0.0004778, 0.375, 1.416, 0.625, 1.416, 0.625, 2.331, 0.375, 2.331, 0.375, -1.331, 0.625, -1.331, 0.625, -0.4156, 0.375, -0.4156, 0.813, 0.0004778, 0.8745, 0.0004777, 0.8745, 0.3345, 0.813, 0.3345, 0.375, 0.5, 0.625, 0.5, 0.625, 1.416, 0.375, 1.416, 0.375, -0.4156, 0.625, -0.4156, 0.625, 0.5, 0.375, 0.5, 0.563, 0.5268, 0.6245, 0.5268, 0.6245, 0.8609, 0.563, 0.8609, 0.375, 1.416, 0.625, 1.416, 0.625, 2.331, 0.375, 2.331, 0.375, -1.331, 0.625, -1.331, 0.625, -0.4156, 0.375, -0.4156, 0.937, 0.3345, 0.8755, 0.3345, 0.8755, 0.0004778, 0.937, 0.0004777, 0.375, 0.5, 0.625, 0.5, 0.625, 1.416, 0.375, 1.416, 0.375, -0.4156, 0.625, -0.4156, 0.625, 0.5, 0.375, 0.5, 0.7505, 0.0004777, 0.812, 0.0004778, 0.812, 0.3345, 0.7505, 0.3345, 0.375, 1.416, 0.625, 1.416, 0.625, 2.331, 0.375, 2.331, 0.375, -1.331, 0.625, -1.331, 0.625, -0.4156, 0.375, -0.4156, 0.7495, 0.3345, 0.688, 0.3345, 0.688, 0.0004777, 0.7495, 0.0004778, 0.375, 0.5, 0.625, 0.5, 0.625, 1.416, 0.375, 1.416, 0.375, -0.4156, 0.625, -0.4156, 0.625, 0.5, 0.375, 0.5, 0.75, 1.187, 0.875, 1.187, 0.875, 1.416, 0.75, 1.416, 0.375, 1.873, 0.625, 1.873, 0.625, 2.331, 0.375, 2.331, 0.375, -0.6445, 0.625, -0.6445, 0.625, -0.4156, 0.375, -0.4156, 0.375, -0.4156, 0.625, -0.4156, 0.625, 0.0422, 0.375, 0.0422, 0.125, 1.187, 0.25, 1.187, 0.25, 1.416, 0.125, 1.416, 0.25, 1.187, 0.6562, 1.53, 0.625, 1.873, 0.25, 1.416, 0.25, 0.5, 0.75, 0.5, 0.7188, 0.8433, 0.25, 0.7289, 0.25, 0.7289, 0.7188, 0.8433, 0.6875, 1.187, 0.25, 0.9578, 0.25, 0.9578, 0.6875, 1.187, 0.6562, 1.53, 0.25, 1.187, 0.125, 0.5, 0.25, 0.5, 0.25, 0.7289, 0.125, 0.7289, 0.125, 0.7289, 0.25, 0.7289, 0.25, 0.9578, 0.125, 0.9578, 0.125, 0.9578, 0.25, 0.9578, 0.25, 1.187, 0.125, 1.187, 0.375, -1.331, 0.625, -1.331, 0.625, -1.102, 0.375, -1.102, 0.375, -1.102, 0.625, -1.102, 0.625, -0.8734, 0.375, -0.8734, 0.375, -0.8734, 0.625, -0.8734, 0.625, -0.6445, 0.375, -0.6445, 0.75, 0.5, 0.875, 0.5, 0.875, 0.7289, 0.75, 0.7289, 0.75, 0.7289, 0.875, 0.7289, 0.875, 0.9578, 0.75, 0.9578, 0.75, 0.9578, 0.875, 0.9578, 0.875, 1.187, 0.75, 1.187, 0.0004777, 0.5884, 0.0004777, 0.5268, 0.5259, 0.5268, 0.5259, 0.5884, 0.375, 1.416, 0.625, 1.416, 0.625, 2.331, 0.375, 2.331, 0.375, -1.331, 0.625, -1.331, 0.625, -0.4156, 0.375, -0.4156, 0.125, 0.5, 0.375, 0.5, 0.375, 1.416, 0.125, 1.416, 0.375, 0.5, 0.625, 0.5, 0.625, 1.416, 0.375, 1.416, 0.375, -0.4156, 0.625, -0.4156, 0.625, 0.5, 0.375, 0.5, 0.6255, 0.0004777, 0.687, 0.0004777, 0.687, 0.5259, 0.6255, 0.5259, 0.375, 1.416, 0.625, 1.416, 0.625, 2.331, 0.375, 2.331, 0.375, -1.331, 0.625, -1.331, 0.625, -0.4156, 0.375, -0.4156, 0.125, 0.5, 0.375, 0.5, 0.375, 1.416, 0.125, 1.416, 0.375, 0.5, 0.625, 0.5, 0.625, 1.416, 0.375, 1.416, 0.375, -0.4156, 0.625, -0.4156, 0.625, 0.5, 0.375, 0.5, 0.625, 0.5, 0.875, 0.5, 0.875, 1.416, 0.625, 1.416, 0.375, 1.416, 0.625, 1.416, 0.625, 2.331, 0.375, 2.331, 0.375, -1.331, 0.625, -1.331, 0.625, -0.4156, 0.375, -0.4156, 0.5005, 0.0004778, 0.562, 0.0004777, 0.562, 0.5259, 0.5005, 0.5259, 0.375, 0.5, 0.625, 0.5, 0.625, 1.416, 0.375, 1.416, 0.375, -0.4156, 0.625, -0.4156, 0.625, 0.5, 0.375, 0.5, 0.3745, 0.5259, 0.313, 0.5259, 0.313, 0.0004777, 0.3745, 0.0004778, 0.375, 1.416, 0.625, 1.416, 0.625, 2.331, 0.375, 2.331, 0.375, -1.331, 0.625, -1.331, 0.625, -0.4156, 0.375, -0.4156, 0.125, 0.5, 0.375, 0.5, 0.375, 1.416, 0.125, 1.416, 0.375, 0.5, 0.625, 0.5, 0.625, 1.416, 0.375, 1.416, 0.375, -0.4156, 0.625, -0.4156, 0.625, 0.5, 0.375, 0.5, 0.06298, 0.0004777, 0.1245, 0.0004778, 0.1245, 0.5259, 0.06298, 0.5259, 0.375, 1.416, 0.625, 1.416, 0.625, 2.331, 0.375, 2.331, 0.375, -1.331, 0.625, -1.331, 0.625, -0.4156, 0.375, -0.4156, 0.125, 0.5, 0.375, 0.5, 0.375, 1.416, 0.125, 1.416, 0.375, 0.5, 0.625, 0.5, 0.625, 1.416, 0.375, 1.416, 0.375, -0.4156, 0.625, -0.4156, 0.625, 0.5, 0.375, 0.5])
me_cube_017.materials.append(mat_material_001)
me_cube_017.materials.append(None)
me_cube_017.use_remesh_preserve_volume = False
me_cube_017.use_remesh_preserve_attributes = False
me_cube_017.use_mirror_vertex_groups = False
me_cube_017.update()

# ---- objects
ob_cube_011 = bpy.data.objects.new('Cube.011', me_cube_017)

# ---- transforms, parenting, visibility, modifiers, constraints
ob_cube_011.location = (0.0, 0.0, 0.0)
ob_cube_011.lock_rotations_4d = False
ob_cube_011.empty_display_type = 'ARROWS'
ob_cube_011.lineart.crease_threshold = 0.0

# ---- collection membership
col_collection.objects.link(ob_cube_011)

# ---- scene / render settings (as saved in the file)
scene.frame_start = 1; scene.frame_end = 250; scene.frame_set(1)
scene.render.engine = 'BLENDER_EEVEE_NEXT'
scene.cycles.use_denoising = False
scene.cycles.samples = 128
scene.cycles.sampling_pattern = 'TABULATED_SOBOL'
scene.cycles.use_adaptive_sampling = False
scene.cycles.use_light_tree = False
scene.view_settings.view_transform = 'Filmic'
bpy.context.view_layer.update()

# ---- added for rendering (the .blend has no active camera and no usable light): camera, sun
cam_auto = bpy.data.cameras.new('AutoCamera')
cam_auto.lens = 50.0
cam_auto.sensor_width = 36.0
cam_auto.clip_end = 1000.0
ob_auto_camera = bpy.data.objects.new('AutoCamera', cam_auto)
scene.collection.objects.link(ob_auto_camera)
ob_auto_camera.location = (6.27371, -8.953, 5.30088)
ob_auto_camera.rotation_euler = (1.09748, -7.21219e-08, 0.694738)
scene.camera = ob_auto_camera
light_auto_sun = bpy.data.lights.new('AutoSun', 'SUN')
light_auto_sun.energy = 3.0
light_auto_sun.angle = 0.0523599
ob_auto_sun = bpy.data.objects.new('AutoSun', light_auto_sun)
scene.collection.objects.link(ob_auto_sun)
ob_auto_sun.rotation_euler = (0.872665, 0.174533, 0.523599)
bpy.context.view_layer.update()
